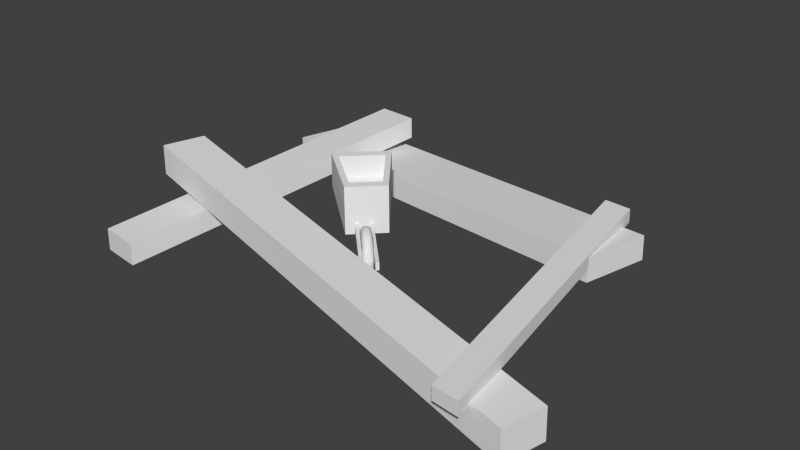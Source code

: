 # Source: UnderConstruction_Farm.blend  (saved by Blender 2.75.0; exported with 4.5.12 LTS)
import bpy
from mathutils import Matrix  # noqa: F401  (used for matrix-valued properties, if any)

bpy.ops.wm.read_factory_settings(use_empty=True)
scene = bpy.context.scene
scene.name = 'Scene'

# ---- collections
col_collection_1 = bpy.data.collections.new('Collection 1'); scene.collection.children.link(col_collection_1)

# ---- materials (node trees are filled in below, after node groups)
mat_supporttrolley3 = bpy.data.materials.new('SupportTrolley3')
mat_supporttrolley3.alpha_threshold = 0.0
mat_supporttrolley3.use_transparent_shadow = False
mat_supporttrolley3.roughness = 0.5
mat_wood4 = bpy.data.materials.new('Wood4')
mat_wood4.alpha_threshold = 0.0
mat_wood4.use_transparent_shadow = False
mat_wood4.roughness = 0.5
mat_trolley1 = bpy.data.materials.new('Trolley1')
mat_trolley1.alpha_threshold = 0.0
mat_trolley1.use_transparent_shadow = False
mat_trolley1.roughness = 0.5
mat_trolley2 = bpy.data.materials.new('Trolley2')
mat_trolley2.alpha_threshold = 0.0
mat_trolley2.use_transparent_shadow = False
mat_trolley2.roughness = 0.5
mat_supporttrolley4 = bpy.data.materials.new('SupportTrolley4')
mat_supporttrolley4.alpha_threshold = 0.0
mat_supporttrolley4.use_transparent_shadow = False
mat_supporttrolley4.roughness = 0.5
mat_supporttrolley1 = bpy.data.materials.new('SupportTrolley1')
mat_supporttrolley1.alpha_threshold = 0.0
mat_supporttrolley1.use_transparent_shadow = False
mat_supporttrolley1.roughness = 0.5
mat_supporttrolley2 = bpy.data.materials.new('SupportTrolley2')
mat_supporttrolley2.alpha_threshold = 0.0
mat_supporttrolley2.use_transparent_shadow = False
mat_supporttrolley2.roughness = 0.5
mat_wood3 = bpy.data.materials.new('Wood3')
mat_wood3.alpha_threshold = 0.0
mat_wood3.use_transparent_shadow = False
mat_wood3.roughness = 0.5
mat_wood2 = bpy.data.materials.new('Wood2')
mat_wood2.alpha_threshold = 0.0
mat_wood2.use_transparent_shadow = False
mat_wood2.roughness = 0.5
mat_wood1 = bpy.data.materials.new('Wood1')
mat_wood1.alpha_threshold = 0.0
mat_wood1.use_transparent_shadow = False
mat_wood1.roughness = 0.5
mat_wheel = bpy.data.materials.new('Wheel')
mat_wheel.alpha_threshold = 0.0
mat_wheel.use_transparent_shadow = False
mat_wheel.roughness = 0.5

# ---- material node trees

# ---- world
world_world = bpy.data.worlds.new('World'); scene.world = world_world
world_world.color = (0.05088, 0.05088, 0.05088)
world_world.use_sun_shadow = False
world_world.sun_shadow_jitter_overblur = 0.0
world_world.cycles.sampling_method = 'MANUAL'
world_world.cycles.sample_map_resolution = 256

# ---- meshes
me_cube_008 = bpy.data.meshes.new('Cube.008')
me_cube_008.from_pydata([(1.21, 0.1984, -0.3297), (1.203, 0.3407, -0.3373), (1.295, 0.1797, -0.7616), (1.287, 0.322, -0.7692), (-1.291, 0.03781, -0.8116), (-1.299, 0.1801, -0.8193), (-1.207, 0.0191, -1.243), (-1.214, 0.1614, -1.251), (-0.1015, 0.4912, 0.06909), (-0.4527, 0.5045, -0.207), (-0.4418, 0.3013, -0.1961), (-0.08636, 0.2104, 0.08421), (0.07171, 0.4912, -0.1041), (0.08682, 0.2104, -0.08896), (-0.1176, 0.4928, 0.01327), (-0.2045, 0.5045, -0.4553), (-0.197, 0.503, -0.3909), (0.01588, 0.4928, -0.1202), (-0.3883, 0.503, -0.1995), (-0.1935, 0.3013, -0.4444), (-0.1073, 0.3018, 0.02355), (-0.3812, 0.3719, -0.1925), (-0.1899, 0.3719, -0.3838), (0.02616, 0.3018, -0.1099), (-0.2055, 0.0142, -0.2506), (-0.2201, 0.2843, -0.2651), (-0.2291, 0.01167, -0.2741), (-0.2436, 0.2818, -0.2887), (-0.1977, 0.0142, -0.2583), (-0.2123, 0.2843, -0.2729), (-0.2213, 0.01167, -0.2819), (-0.2358, 0.2818, -0.2964), (-0.2794, 0.0142, -0.1767), (-0.2939, 0.2843, -0.1912), (-0.303, 0.01167, -0.2003), (-0.3175, 0.2818, -0.2148), (-0.2716, 0.0142, -0.1845), (-0.2861, 0.2843, -0.199), (-0.2952, 0.01167, -0.208), (-0.3097, 0.2818, -0.2226), (0.3149, 0.2172, 0.2914), (0.3124, 0.2634, 0.2889), (-0.3747, 0.2382, -0.3982), (-0.3772, 0.2844, -0.4006), (0.3293, 0.2172, 0.277), (0.3268, 0.2634, 0.2746), (-0.3604, 0.2382, -0.4125), (-0.3628, 0.2844, -0.415), (0.2556, 0.2172, 0.3507), (0.2531, 0.2634, 0.3483), (-0.4341, 0.2382, -0.3388), (-0.4365, 0.2844, -0.3413), (0.27, 0.2172, 0.3364), (0.2675, 0.2634, 0.3339), (-0.4197, 0.2382, -0.3532), (-0.4222, 0.2844, -0.3557), (1.216, 0.1844, 0.9602), (1.211, 0.2645, 0.9559), (0.9609, 0.2926, -0.9182), (0.9566, 0.3727, -0.9225), (1.388, 0.1955, 0.9935), (1.384, 0.2756, 0.9891), (1.133, 0.3037, -0.8849), (1.129, 0.3838, -0.8893), (-1.369, 0.2774, 0.2832), (-1.378, 0.4577, 0.2735), (-1.315, 0.2656, 0.009703), (-1.325, 0.4459, -2.942e-06), (1.585, 0.02178, 0.9588), (1.576, 0.2021, 0.9491), (1.639, 0.009933, 0.6853), (1.629, 0.1902, 0.6756), (-1.266, 0.01099, 0.8129), (-1.273, 0.1422, 0.8059), (-0.8937, 0.2397, -1.197), (-0.9008, 0.3709, -1.204), (-0.9878, 0.02885, 0.8666), (-0.9949, 0.1601, 0.8595), (-0.6154, 0.2575, -1.143), (-0.6225, 0.3888, -1.15), (0.1473, 0.04546, 0.1695), (0.1579, 0.04956, 0.1584), (0.1653, 0.06077, 0.1498), (0.1674, 0.07608, 0.1461), (0.1636, 0.09139, 0.1482), (0.1551, 0.1026, 0.1555), (0.144, 0.1067, 0.1662), (0.1334, 0.1026, 0.1773), (0.126, 0.09139, 0.1858), (0.1239, 0.07608, 0.1895), (0.1277, 0.06077, 0.1875), (0.1362, 0.04956, 0.1801), (0.1331, 0.04525, 0.1553), (0.1441, 0.04936, 0.1446), (0.1525, 0.06058, 0.1371), (0.156, 0.07591, 0.1348), (0.1537, 0.09125, 0.1383), (0.1462, 0.1025, 0.1466), (0.1355, 0.1066, 0.1577), (0.1245, 0.1025, 0.1684), (0.1161, 0.09125, 0.1759), (0.1126, 0.07591, 0.1782), (0.1149, 0.06058, 0.1747), (0.1224, 0.04936, 0.1663), (0.119, 0.04766, 0.1412), (0.1304, 0.0517, 0.1309), (0.1398, 0.06275, 0.1244), (0.1447, 0.07784, 0.1235), (0.1438, 0.09293, 0.1284), (0.1373, 0.104, 0.1378), (0.127, 0.108, 0.1492), (0.1156, 0.104, 0.1595), (0.1062, 0.09293, 0.166), (0.1013, 0.07784, 0.1669), (0.1022, 0.06275, 0.162), (0.1087, 0.0517, 0.1526), (0.1052, 0.05265, 0.1274), (0.117, 0.05656, 0.1175), (0.1274, 0.06725, 0.112), (0.1337, 0.08184, 0.1125), (0.1342, 0.09643, 0.1188), (0.1287, 0.1071, 0.1292), (0.1188, 0.111, 0.1409), (0.107, 0.1071, 0.1509), (0.09658, 0.09643, 0.1564), (0.09029, 0.08184, 0.1559), (0.08982, 0.06725, 0.1496), (0.09529, 0.05656, 0.1392), (0.09206, 0.06014, 0.1142), (0.1042, 0.06385, 0.1046), (0.1156, 0.07399, 0.1001), (0.1232, 0.08783, 0.1019), (0.125, 0.1017, 0.1095), (0.1205, 0.1118, 0.1209), (0.1109, 0.1155, 0.133), (0.09875, 0.1118, 0.1426), (0.08736, 0.1017, 0.1471), (0.07975, 0.08783, 0.1454), (0.07796, 0.07399, 0.1377), (0.08246, 0.06385, 0.1264), (0.07969, 0.07, 0.1019), (0.09214, 0.07345, 0.0926), (0.1044, 0.08286, 0.089), (0.1133, 0.09572, 0.09202), (0.1163, 0.1086, 0.1009), (0.1127, 0.118, 0.1132), (0.1034, 0.1214, 0.1256), (0.09099, 0.118, 0.1349), (0.07869, 0.1086, 0.1385), (0.06985, 0.09572, 0.1355), (0.06682, 0.08286, 0.1266), (0.07042, 0.07345, 0.1143), (0.06833, 0.08206, 0.0905), (0.08108, 0.08519, 0.08154), (0.09421, 0.09371, 0.07877), (0.1042, 0.1054, 0.08294), (0.1084, 0.117, 0.09292), (0.1056, 0.1255, 0.106), (0.09662, 0.1287, 0.1188), (0.08387, 0.1255, 0.1278), (0.07074, 0.117, 0.1305), (0.06076, 0.1054, 0.1264), (0.0566, 0.09371, 0.1164), (0.05936, 0.08519, 0.1033), (0.05818, 0.09612, 0.08036), (0.07121, 0.09886, 0.07167), (0.08507, 0.1064, 0.06964), (0.09607, 0.1166, 0.07482), (0.1013, 0.1269, 0.08582), (0.09922, 0.1344, 0.09968), (0.09053, 0.1371, 0.1127), (0.07751, 0.1344, 0.1214), (0.06364, 0.1269, 0.1234), (0.05264, 0.1166, 0.1182), (0.04746, 0.1064, 0.1073), (0.04949, 0.09886, 0.09338), (0.04941, 0.1119, 0.07159), (0.06267, 0.1142, 0.06314), (0.07719, 0.1206, 0.06175), (0.08906, 0.1293, 0.06781), (0.09512, 0.1379, 0.07968), (0.09373, 0.1443, 0.09419), (0.08527, 0.1466, 0.1074), (0.07201, 0.1443, 0.1159), (0.0575, 0.1379, 0.1173), (0.04563, 0.1293, 0.1112), (0.03957, 0.1206, 0.09936), (0.04096, 0.1142, 0.08485), (0.04218, 0.1292, 0.06436), (0.05564, 0.1311, 0.0561), (0.07068, 0.1361, 0.05524), (0.08328, 0.1431, 0.06202), (0.09005, 0.15, 0.07462), (0.0892, 0.1551, 0.08966), (0.08094, 0.157, 0.1031), (0.06748, 0.1551, 0.1114), (0.05244, 0.15, 0.1122), (0.03984, 0.1431, 0.1055), (0.03306, 0.1361, 0.09285), (0.03392, 0.1311, 0.07782), (0.03661, 0.1477, 0.05879), (0.05021, 0.1491, 0.05068), (0.06566, 0.1528, 0.05023), (0.07882, 0.1579, 0.05756), (0.08615, 0.163, 0.07072), (0.0857, 0.1667, 0.08616), (0.07759, 0.168, 0.09977), (0.06399, 0.1667, 0.1079), (0.04854, 0.163, 0.1083), (0.03538, 0.1579, 0.101), (0.02805, 0.1528, 0.08784), (0.0285, 0.1491, 0.07239), (0.03279, 0.167, 0.05497), (0.04649, 0.1679, 0.04696), (0.06222, 0.1702, 0.04679), (0.07576, 0.1733, 0.05451), (0.08348, 0.1765, 0.06804), (0.08331, 0.1788, 0.08377), (0.0753, 0.1797, 0.09747), (0.06159, 0.1788, 0.1055), (0.04586, 0.1765, 0.1057), (0.03233, 0.1733, 0.09794), (0.02461, 0.1702, 0.0844), (0.02478, 0.1679, 0.06867), (0.03079, 0.1869, 0.05297), (0.04454, 0.1872, 0.04501), (0.06042, 0.1881, 0.04499), (0.07416, 0.1893, 0.0529), (0.08208, 0.1904, 0.06664), (0.08205, 0.1913, 0.08252), (0.0741, 0.1916, 0.09627), (0.06034, 0.1913, 0.1042), (0.04446, 0.1904, 0.1043), (0.03072, 0.1893, 0.09633), (0.02281, 0.1881, 0.0826), (0.02283, 0.1872, 0.06672), (0.03064, 0.207, 0.05282), (0.0444, 0.2068, 0.04486), (0.06029, 0.2062, 0.04485), (0.07404, 0.2053, 0.05279), (0.08197, 0.2045, 0.06654), (0.08196, 0.2039, 0.08242), (0.07401, 0.2036, 0.09618), (0.06024, 0.2039, 0.1041), (0.04436, 0.2045, 0.1041), (0.03061, 0.2053, 0.09622), (0.02267, 0.2062, 0.08246), (0.02268, 0.2068, 0.06658), (0.03234, 0.2269, 0.05452), (0.04606, 0.2262, 0.04652), (0.06182, 0.2241, 0.04639), (0.0754, 0.2213, 0.05415), (0.08317, 0.2184, 0.06773), (0.08303, 0.2164, 0.08349), (0.07503, 0.2156, 0.09721), (0.06131, 0.2164, 0.1052), (0.04555, 0.2184, 0.1053), (0.03197, 0.2213, 0.09758), (0.02421, 0.2241, 0.084), (0.02434, 0.2262, 0.06824), (0.03587, 0.2464, 0.05805), (0.0495, 0.2451, 0.04996), (0.065, 0.2416, 0.04957), (0.07823, 0.2368, 0.05697), (0.08564, 0.2321, 0.0702), (0.08524, 0.2286, 0.0857), (0.07715, 0.2273, 0.09933), (0.06353, 0.2286, 0.1074), (0.04802, 0.2321, 0.1078), (0.0348, 0.2368, 0.1004), (0.02739, 0.2416, 0.08718), (0.02778, 0.2451, 0.07168), (0.04117, 0.265, 0.06335), (0.05465, 0.2633, 0.05512), (0.06977, 0.2584, 0.05433), (0.08247, 0.2517, 0.06121), (0.08935, 0.2451, 0.07391), (0.08856, 0.2402, 0.08902), (0.08033, 0.2385, 0.1025), (0.06685, 0.2402, 0.1107), (0.05173, 0.2451, 0.1115), (0.03903, 0.2517, 0.1046), (0.03215, 0.2584, 0.09194), (0.03294, 0.2633, 0.07683), (0.04814, 0.2825, 0.07032), (0.06144, 0.2803, 0.0619), (0.07604, 0.2741, 0.06061), (0.08804, 0.2657, 0.06679), (0.09423, 0.2574, 0.07879), (0.09293, 0.2512, 0.09339), (0.08451, 0.249, 0.1067), (0.07122, 0.2512, 0.1151), (0.05661, 0.2574, 0.1164), (0.04461, 0.2657, 0.1102), (0.03843, 0.2741, 0.09822), (0.03972, 0.2803, 0.08362), (0.05667, 0.2986, 0.07885), (0.06974, 0.2959, 0.0702), (0.08372, 0.2886, 0.06828), (0.09487, 0.2786, 0.07361), (0.1002, 0.2686, 0.08476), (0.09828, 0.2613, 0.09874), (0.08963, 0.2586, 0.1118), (0.07656, 0.2613, 0.1205), (0.06258, 0.2686, 0.1224), (0.05143, 0.2786, 0.117), (0.0461, 0.2886, 0.1059), (0.04802, 0.2959, 0.09191), (0.06661, 0.313, 0.08879), (0.07941, 0.3099, 0.07987), (0.09266, 0.3015, 0.07723), (0.1028, 0.2901, 0.08156), (0.1072, 0.2786, 0.09172), (0.1045, 0.2703, 0.105), (0.09559, 0.2672, 0.1178), (0.08279, 0.2703, 0.1267), (0.06954, 0.2786, 0.1293), (0.05938, 0.2901, 0.125), (0.05505, 0.3015, 0.1148), (0.05769, 0.3099, 0.1016), (0.07779, 0.3254, 0.09996), (0.09029, 0.322, 0.09075), (0.1027, 0.3127, 0.08728), (0.1118, 0.3, 0.0905), (0.115, 0.2873, 0.09954), (0.1115, 0.278, 0.112), (0.1023, 0.2746, 0.1245), (0.0898, 0.278, 0.1337), (0.07736, 0.2873, 0.1372), (0.06833, 0.3, 0.1339), (0.06511, 0.3127, 0.1249), (0.06857, 0.322, 0.1125), (0.09001, 0.3356, 0.1122), (0.1022, 0.3319, 0.1026), (0.1137, 0.3219, 0.09829), (0.1215, 0.3082, 0.1003), (0.1235, 0.2945, 0.1081), (0.1192, 0.2844, 0.1196), (0.1096, 0.2808, 0.1318), (0.09746, 0.2844, 0.1414), (0.08592, 0.2945, 0.1457), (0.07811, 0.3082, 0.1437), (0.07611, 0.3219, 0.1359), (0.08047, 0.3319, 0.1244), (0.1031, 0.3435, 0.1253), (0.1149, 0.3396, 0.1154), (0.1255, 0.329, 0.11), (0.132, 0.3145, 0.1107), (0.1327, 0.3, 0.1172), (0.1274, 0.2894, 0.1278), (0.1175, 0.2855, 0.1396), (0.1056, 0.2894, 0.1495), (0.09507, 0.3, 0.1549), (0.08856, 0.3145, 0.1542), (0.08787, 0.329, 0.1477), (0.09318, 0.3396, 0.1371), (0.1168, 0.3489, 0.1389), (0.1282, 0.3448, 0.1287), (0.1378, 0.3338, 0.1224), (0.1429, 0.3188, 0.1217), (0.1423, 0.3038, 0.1268), (0.1359, 0.2928, 0.1364), (0.1257, 0.2887, 0.1479), (0.1142, 0.2928, 0.1581), (0.1046, 0.3038, 0.1644), (0.0995, 0.3188, 0.1651), (0.1002, 0.3338, 0.16), (0.1065, 0.3448, 0.1504), (0.1308, 0.3517, 0.153), (0.1419, 0.3476, 0.1424), (0.1505, 0.3364, 0.135), (0.1542, 0.3211, 0.1329), (0.1521, 0.3058, 0.1367), (0.1448, 0.2945, 0.1452), (0.1341, 0.2904, 0.1563), (0.123, 0.2945, 0.1669), (0.1145, 0.3058, 0.1743), (0.1108, 0.3211, 0.1764), (0.1128, 0.3364, 0.1726), (0.1202, 0.3476, 0.1641), (0.145, 0.3519, 0.1672), (0.1557, 0.3478, 0.1562), (0.1632, 0.3366, 0.1478), (0.1655, 0.3212, 0.1443), (0.162, 0.3059, 0.1466), (0.1537, 0.2947, 0.1541), (0.1426, 0.2906, 0.1648), (0.1319, 0.2947, 0.1758), (0.1244, 0.3059, 0.1842), (0.1221, 0.3212, 0.1877), (0.1256, 0.3366, 0.1854), (0.134, 0.3478, 0.1779), (0.1591, 0.3495, 0.1813), (0.1694, 0.3454, 0.1699), (0.1759, 0.3344, 0.1605), (0.1768, 0.3193, 0.1556), (0.1719, 0.3042, 0.1565), (0.1625, 0.2932, 0.163), (0.1511, 0.2891, 0.1733), (0.1408, 0.2932, 0.1847), (0.1343, 0.3042, 0.1941), (0.1334, 0.3193, 0.199), (0.1383, 0.3344, 0.1981), (0.1477, 0.3454, 0.1916), (0.1729, 0.3445, 0.1951), (0.1828, 0.3406, 0.1833), (0.1883, 0.3299, 0.1729), (0.1878, 0.3153, 0.1666), (0.1815, 0.3007, 0.1661), (0.1711, 0.29, 0.1716), (0.1594, 0.2861, 0.1815), (0.1494, 0.29, 0.1933), (0.1439, 0.3007, 0.2037), (0.1444, 0.3153, 0.21), (0.1507, 0.3299, 0.2105), (0.1611, 0.3406, 0.205), (0.1861, 0.337, 0.2082), (0.1957, 0.3333, 0.1961), (0.2002, 0.3232, 0.1847), (0.1984, 0.3093, 0.1771), (0.1908, 0.2955, 0.1753), (0.1794, 0.2853, 0.1798), (0.1673, 0.2816, 0.1894), (0.1577, 0.2853, 0.2016), (0.1532, 0.2955, 0.2129), (0.1549, 0.3093, 0.2205), (0.1626, 0.3232, 0.2223), (0.1739, 0.3333, 0.2178), (0.1984, 0.3271, 0.2206), (0.2077, 0.3237, 0.2082), (0.2113, 0.3143, 0.1959), (0.2083, 0.3014, 0.187), (0.1994, 0.2886, 0.184), (0.1871, 0.2792, 0.1876), (0.1747, 0.2757, 0.1969), (0.1654, 0.2792, 0.2093), (0.1618, 0.2886, 0.2216), (0.1648, 0.3014, 0.2304), (0.1737, 0.3143, 0.2335), (0.186, 0.3237, 0.2299), (0.2098, 0.3151, 0.232), (0.2188, 0.312, 0.2192), (0.2215, 0.3034, 0.2061), (0.2174, 0.2918, 0.1961), (0.2074, 0.2801, 0.1919), (0.1943, 0.2716, 0.1947), (0.1815, 0.2685, 0.2037), (0.1725, 0.2716, 0.2164), (0.1698, 0.2801, 0.2296), (0.1739, 0.2918, 0.2395), (0.1839, 0.3034, 0.2437), (0.197, 0.312, 0.2409), (0.2199, 0.301, 0.2421), (0.2286, 0.2983, 0.2291), (0.2307, 0.2908, 0.2152), (0.2255, 0.2805, 0.2042), (0.2145, 0.2703, 0.199), (0.2006, 0.2628, 0.2011), (0.1876, 0.2601, 0.2098), (0.1789, 0.2628, 0.2228), (0.1769, 0.2703, 0.2367), (0.1821, 0.2805, 0.2477), (0.1931, 0.2908, 0.2528), (0.2069, 0.2983, 0.2508), (0.2287, 0.2852, 0.2509), (0.2372, 0.2829, 0.2376), (0.2386, 0.2766, 0.2231), (0.2325, 0.2679, 0.2112), (0.2206, 0.2592, 0.2052), (0.2061, 0.2529, 0.2066), (0.1929, 0.2506, 0.215), (0.1844, 0.2529, 0.2283), (0.183, 0.2592, 0.2428), (0.1891, 0.2679, 0.2547), (0.2009, 0.2766, 0.2607), (0.2155, 0.2829, 0.2593), (0.2359, 0.2679, 0.2581), (0.2442, 0.2661, 0.2447), (0.2451, 0.261, 0.2296), (0.2383, 0.2541, 0.217), (0.2257, 0.2471, 0.2102), (0.2106, 0.2421, 0.2111), (0.1972, 0.2402, 0.2194), (0.1889, 0.2421, 0.2328), (0.1881, 0.2471, 0.2479), (0.1949, 0.2541, 0.2605), (0.2075, 0.261, 0.2672), (0.2225, 0.2661, 0.2664), (0.2415, 0.2495, 0.2637), (0.2496, 0.2481, 0.2501), (0.2501, 0.2444, 0.2346), (0.2427, 0.2393, 0.2215), (0.2296, 0.2342, 0.2141), (0.2141, 0.2305, 0.2146), (0.2005, 0.2291, 0.2227), (0.1924, 0.2305, 0.2363), (0.192, 0.2342, 0.2518), (0.1993, 0.2393, 0.2649), (0.2125, 0.2444, 0.2722), (0.2279, 0.2481, 0.2718), (0.2453, 0.2301, 0.2675), (0.2533, 0.2293, 0.2538), (0.2535, 0.227, 0.2381), (0.2458, 0.2238, 0.2245), (0.2323, 0.2207, 0.2168), (0.2165, 0.2183, 0.217), (0.2028, 0.2175, 0.225), (0.1948, 0.2183, 0.2387), (0.1946, 0.2207, 0.2544), (0.2024, 0.2238, 0.268), (0.2159, 0.227, 0.2757), (0.2316, 0.2293, 0.2755), (0.2473, 0.2102, 0.2695), (0.2553, 0.2099, 0.2557), (0.2553, 0.2091, 0.2399), (0.2474, 0.2079, 0.2261), (0.2337, 0.2067, 0.2182), (0.2178, 0.2059, 0.2182), (0.204, 0.2056, 0.2262), (0.1961, 0.2059, 0.24), (0.1961, 0.2067, 0.2558), (0.204, 0.2079, 0.2696), (0.2177, 0.2091, 0.2775), (0.2336, 0.2099, 0.2775), (0.2475, 0.1901, 0.2697), (0.2554, 0.1904, 0.2559), (0.2555, 0.191, 0.24), (0.2475, 0.1918, 0.2263), (0.2338, 0.1927, 0.2183), (0.2179, 0.1933, 0.2183), (0.2041, 0.1935, 0.2263), (0.1962, 0.1933, 0.2401), (0.1962, 0.1927, 0.2559), (0.2041, 0.1918, 0.2697), (0.2178, 0.191, 0.2776), (0.2337, 0.1904, 0.2776), (0.2458, 0.1702, 0.268), (0.2538, 0.171, 0.2542), (0.2539, 0.173, 0.2385), (0.2462, 0.1759, 0.2249), (0.2326, 0.1787, 0.2171), (0.2168, 0.1808, 0.2173), (0.2031, 0.1816, 0.2253), (0.1951, 0.1808, 0.239), (0.195, 0.1787, 0.2547), (0.2027, 0.1759, 0.2683), (0.2163, 0.173, 0.2761), (0.2321, 0.171, 0.2759), (0.2423, 0.1507, 0.2644), (0.2503, 0.152, 0.2508), (0.2507, 0.1555, 0.2353), (0.2433, 0.1603, 0.2221), (0.2301, 0.1651, 0.2147), (0.2146, 0.1686, 0.2151), (0.201, 0.1699, 0.2231), (0.1929, 0.1686, 0.2368), (0.1925, 0.1651, 0.2523), (0.1999, 0.1603, 0.2655), (0.2131, 0.1555, 0.2729), (0.2286, 0.152, 0.2725), (0.237, 0.1321, 0.2591), (0.2452, 0.1339, 0.2456), (0.246, 0.1388, 0.2305), (0.2391, 0.1454, 0.2178), (0.2264, 0.1521, 0.211), (0.2113, 0.1569, 0.2117), (0.1978, 0.1587, 0.22), (0.1896, 0.1569, 0.2334), (0.1888, 0.1521, 0.2486), (0.1957, 0.1454, 0.2613), (0.2084, 0.1388, 0.2681), (0.2235, 0.1339, 0.2674), (0.23, 0.1146, 0.2521), (0.2384, 0.1169, 0.2389), (0.2397, 0.123, 0.2243), (0.2335, 0.1314, 0.2123), (0.2215, 0.1398, 0.2061), (0.2069, 0.1459, 0.2074), (0.1936, 0.1482, 0.2158), (0.1852, 0.1459, 0.2291), (0.1839, 0.1398, 0.2437), (0.1901, 0.1314, 0.2557), (0.2021, 0.123, 0.2619), (0.2167, 0.1169, 0.2606), (0.2215, 0.09855, 0.2436), (0.2301, 0.1012, 0.2306), (0.232, 0.1086, 0.2166), (0.2267, 0.1186, 0.2054), (0.2155, 0.1286, 0.2001), (0.2016, 0.1359, 0.202), (0.1885, 0.1386, 0.2107), (0.1798, 0.1359, 0.2237), (0.1779, 0.1286, 0.2377), (0.1833, 0.1186, 0.2489), (0.1944, 0.1086, 0.2542), (0.2084, 0.1012, 0.2523), (0.2115, 0.0842, 0.2337), (0.2204, 0.08726, 0.2209), (0.2231, 0.09563, 0.2076), (0.2187, 0.1071, 0.1975), (0.2086, 0.1185, 0.1931), (0.1953, 0.1269, 0.1958), (0.1825, 0.1299, 0.2047), (0.1736, 0.1269, 0.2175), (0.171, 0.1185, 0.2308), (0.1753, 0.1071, 0.2409), (0.1855, 0.09563, 0.2452), (0.1987, 0.08726, 0.2426), (0.2003, 0.0718, 0.2225), (0.2096, 0.0752, 0.21), (0.213, 0.08448, 0.1976), (0.2098, 0.09716, 0.1885), (0.2008, 0.1098, 0.1853), (0.1883, 0.1191, 0.1888), (0.1758, 0.1225, 0.198), (0.1666, 0.1191, 0.2105), (0.1632, 0.1098, 0.2229), (0.1664, 0.09716, 0.232), (0.1754, 0.08448, 0.2352), (0.1878, 0.0752, 0.2317), (0.1881, 0.06158, 0.2103), (0.1977, 0.06525, 0.1981), (0.202, 0.07528, 0.1866), (0.2, 0.08898, 0.1788), (0.1922, 0.1027, 0.1768), (0.1807, 0.1127, 0.1811), (0.1685, 0.1164, 0.1907), (0.159, 0.1127, 0.2028), (0.1546, 0.1027, 0.2144), (0.1566, 0.08898, 0.2222), (0.1644, 0.07528, 0.2242), (0.1759, 0.06525, 0.2198), (0.1751, 0.05369, 0.1972), (0.1849, 0.05758, 0.1854), (0.1903, 0.06818, 0.1748), (0.1896, 0.08267, 0.1683), (0.1831, 0.09716, 0.1676), (0.1725, 0.1078, 0.1729), (0.1607, 0.1116, 0.1828), (0.1508, 0.1078, 0.1946), (0.1454, 0.09716, 0.2052), (0.1461, 0.08267, 0.2117), (0.1526, 0.06818, 0.2124), (0.1632, 0.05758, 0.2071), (0.1614, 0.04829, 0.1835), (0.1716, 0.05232, 0.1721), (0.1779, 0.06332, 0.1625), (0.1786, 0.07835, 0.1574), (0.1735, 0.09338, 0.158), (0.1639, 0.1044, 0.1644), (0.1524, 0.1084, 0.1746), (0.1422, 0.1044, 0.1861), (0.1359, 0.09338, 0.1957), (0.1352, 0.07835, 0.2008), (0.1403, 0.06332, 0.2001), (0.1499, 0.05232, 0.1938)], [], [(1, 0, 2, 3), (3, 2, 6, 7), (7, 6, 4, 5), (5, 4, 0, 1), (0, 4, 6, 2), (5, 1, 3, 7), (8, 9, 10, 11), (12, 8, 11, 13), (14, 8, 12, 15, 16, 17), (14, 18, 16, 15, 9, 8), (9, 15, 19, 10), (11, 10, 19, 13), (15, 12, 13, 19), (18, 14, 20, 21), (16, 18, 21, 22), (20, 23, 22, 21), (14, 17, 23, 20), (17, 16, 22, 23), (25, 27, 26, 24), (27, 31, 30, 26), (31, 29, 28, 30), (29, 25, 24, 28), (24, 26, 30, 28), (29, 31, 27, 25), (33, 35, 34, 32), (35, 39, 38, 34), (39, 37, 36, 38), (37, 33, 32, 36), (32, 34, 38, 36), (37, 39, 35, 33), (41, 43, 42, 40), (43, 47, 46, 42), (47, 45, 44, 46), (45, 41, 40, 44), (40, 42, 46, 44), (45, 47, 43, 41), (49, 51, 50, 48), (51, 55, 54, 50), (55, 53, 52, 54), (53, 49, 48, 52), (48, 50, 54, 52), (53, 55, 51, 49), (57, 59, 58, 56), (59, 63, 62, 58), (63, 61, 60, 62), (61, 57, 56, 60), (56, 58, 62, 60), (61, 63, 59, 57), (65, 67, 66, 64), (67, 71, 70, 66), (71, 69, 68, 70), (69, 65, 64, 68), (64, 66, 70, 68), (69, 71, 67, 65), (73, 75, 74, 72), (75, 79, 78, 74), (79, 77, 76, 78), (77, 73, 72, 76), (72, 74, 78, 76), (77, 79, 75, 73), (80, 92, 93, 81), (81, 93, 94, 82), (82, 94, 95, 83), (83, 95, 96, 84), (84, 96, 97, 85), (85, 97, 98, 86), (86, 98, 99, 87), (87, 99, 100, 88), (88, 100, 101, 89), (89, 101, 102, 90), (90, 102, 103, 91), (80, 91, 103, 92), (92, 104, 105, 93), (93, 105, 106, 94), (94, 106, 107, 95), (95, 107, 108, 96), (96, 108, 109, 97), (97, 109, 110, 98), (98, 110, 111, 99), (99, 111, 112, 100), (100, 112, 113, 101), (101, 113, 114, 102), (102, 114, 115, 103), (103, 115, 104, 92), (104, 116, 117, 105), (105, 117, 118, 106), (106, 118, 119, 107), (107, 119, 120, 108), (108, 120, 121, 109), (109, 121, 122, 110), (110, 122, 123, 111), (111, 123, 124, 112), (112, 124, 125, 113), (113, 125, 126, 114), (114, 126, 127, 115), (115, 127, 116, 104), (116, 128, 129, 117), (117, 129, 130, 118), (118, 130, 131, 119), (119, 131, 132, 120), (120, 132, 133, 121), (121, 133, 134, 122), (122, 134, 135, 123), (123, 135, 136, 124), (124, 136, 137, 125), (125, 137, 138, 126), (126, 138, 139, 127), (127, 139, 128, 116), (128, 140, 141, 129), (129, 141, 142, 130), (130, 142, 143, 131), (131, 143, 144, 132), (132, 144, 145, 133), (133, 145, 146, 134), (134, 146, 147, 135), (135, 147, 148, 136), (136, 148, 149, 137), (137, 149, 150, 138), (138, 150, 151, 139), (139, 151, 140, 128), (140, 152, 153, 141), (141, 153, 154, 142), (142, 154, 155, 143), (143, 155, 156, 144), (144, 156, 157, 145), (145, 157, 158, 146), (146, 158, 159, 147), (147, 159, 160, 148), (148, 160, 161, 149), (149, 161, 162, 150), (150, 162, 163, 151), (151, 163, 152, 140), (152, 164, 165, 153), (153, 165, 166, 154), (154, 166, 167, 155), (155, 167, 168, 156), (156, 168, 169, 157), (157, 169, 170, 158), (158, 170, 171, 159), (159, 171, 172, 160), (160, 172, 173, 161), (161, 173, 174, 162), (162, 174, 175, 163), (163, 175, 164, 152), (164, 176, 177, 165), (165, 177, 178, 166), (166, 178, 179, 167), (167, 179, 180, 168), (168, 180, 181, 169), (169, 181, 182, 170), (170, 182, 183, 171), (171, 183, 184, 172), (172, 184, 185, 173), (173, 185, 186, 174), (174, 186, 187, 175), (175, 187, 176, 164), (176, 188, 189, 177), (177, 189, 190, 178), (178, 190, 191, 179), (179, 191, 192, 180), (180, 192, 193, 181), (181, 193, 194, 182), (182, 194, 195, 183), (183, 195, 196, 184), (184, 196, 197, 185), (185, 197, 198, 186), (186, 198, 199, 187), (187, 199, 188, 176), (188, 200, 201, 189), (189, 201, 202, 190), (190, 202, 203, 191), (191, 203, 204, 192), (192, 204, 205, 193), (193, 205, 206, 194), (194, 206, 207, 195), (195, 207, 208, 196), (196, 208, 209, 197), (197, 209, 210, 198), (198, 210, 211, 199), (199, 211, 200, 188), (200, 212, 213, 201), (201, 213, 214, 202), (202, 214, 215, 203), (203, 215, 216, 204), (204, 216, 217, 205), (205, 217, 218, 206), (206, 218, 219, 207), (207, 219, 220, 208), (208, 220, 221, 209), (209, 221, 222, 210), (210, 222, 223, 211), (211, 223, 212, 200), (212, 224, 225, 213), (213, 225, 226, 214), (214, 226, 227, 215), (215, 227, 228, 216), (216, 228, 229, 217), (217, 229, 230, 218), (218, 230, 231, 219), (219, 231, 232, 220), (220, 232, 233, 221), (221, 233, 234, 222), (222, 234, 235, 223), (223, 235, 224, 212), (224, 236, 237, 225), (225, 237, 238, 226), (226, 238, 239, 227), (227, 239, 240, 228), (228, 240, 241, 229), (229, 241, 242, 230), (230, 242, 243, 231), (231, 243, 244, 232), (232, 244, 245, 233), (233, 245, 246, 234), (234, 246, 247, 235), (235, 247, 236, 224), (236, 248, 249, 237), (237, 249, 250, 238), (238, 250, 251, 239), (239, 251, 252, 240), (240, 252, 253, 241), (241, 253, 254, 242), (242, 254, 255, 243), (243, 255, 256, 244), (244, 256, 257, 245), (245, 257, 258, 246), (246, 258, 259, 247), (247, 259, 248, 236), (248, 260, 261, 249), (249, 261, 262, 250), (250, 262, 263, 251), (251, 263, 264, 252), (252, 264, 265, 253), (253, 265, 266, 254), (254, 266, 267, 255), (255, 267, 268, 256), (256, 268, 269, 257), (257, 269, 270, 258), (258, 270, 271, 259), (259, 271, 260, 248), (260, 272, 273, 261), (261, 273, 274, 262), (262, 274, 275, 263), (263, 275, 276, 264), (264, 276, 277, 265), (265, 277, 278, 266), (266, 278, 279, 267), (267, 279, 280, 268), (268, 280, 281, 269), (269, 281, 282, 270), (270, 282, 283, 271), (271, 283, 272, 260), (272, 284, 285, 273), (273, 285, 286, 274), (274, 286, 287, 275), (275, 287, 288, 276), (276, 288, 289, 277), (277, 289, 290, 278), (278, 290, 291, 279), (279, 291, 292, 280), (280, 292, 293, 281), (281, 293, 294, 282), (282, 294, 295, 283), (283, 295, 284, 272), (284, 296, 297, 285), (285, 297, 298, 286), (286, 298, 299, 287), (287, 299, 300, 288), (288, 300, 301, 289), (289, 301, 302, 290), (290, 302, 303, 291), (291, 303, 304, 292), (292, 304, 305, 293), (293, 305, 306, 294), (294, 306, 307, 295), (295, 307, 296, 284), (296, 308, 309, 297), (297, 309, 310, 298), (298, 310, 311, 299), (299, 311, 312, 300), (300, 312, 313, 301), (301, 313, 314, 302), (302, 314, 315, 303), (303, 315, 316, 304), (304, 316, 317, 305), (305, 317, 318, 306), (306, 318, 319, 307), (307, 319, 308, 296), (308, 320, 321, 309), (309, 321, 322, 310), (310, 322, 323, 311), (311, 323, 324, 312), (312, 324, 325, 313), (313, 325, 326, 314), (314, 326, 327, 315), (315, 327, 328, 316), (316, 328, 329, 317), (317, 329, 330, 318), (318, 330, 331, 319), (319, 331, 320, 308), (320, 332, 333, 321), (321, 333, 334, 322), (322, 334, 335, 323), (323, 335, 336, 324), (324, 336, 337, 325), (325, 337, 338, 326), (326, 338, 339, 327), (327, 339, 340, 328), (328, 340, 341, 329), (329, 341, 342, 330), (330, 342, 343, 331), (331, 343, 332, 320), (332, 344, 345, 333), (333, 345, 346, 334), (334, 346, 347, 335), (335, 347, 348, 336), (336, 348, 349, 337), (337, 349, 350, 338), (338, 350, 351, 339), (339, 351, 352, 340), (340, 352, 353, 341), (341, 353, 354, 342), (342, 354, 355, 343), (343, 355, 344, 332), (344, 356, 357, 345), (345, 357, 358, 346), (346, 358, 359, 347), (347, 359, 360, 348), (348, 360, 361, 349), (349, 361, 362, 350), (350, 362, 363, 351), (351, 363, 364, 352), (352, 364, 365, 353), (353, 365, 366, 354), (354, 366, 367, 355), (355, 367, 356, 344), (356, 368, 369, 357), (357, 369, 370, 358), (358, 370, 371, 359), (359, 371, 372, 360), (360, 372, 373, 361), (361, 373, 374, 362), (362, 374, 375, 363), (363, 375, 376, 364), (364, 376, 377, 365), (365, 377, 378, 366), (366, 378, 379, 367), (367, 379, 368, 356), (368, 380, 381, 369), (369, 381, 382, 370), (370, 382, 383, 371), (371, 383, 384, 372), (372, 384, 385, 373), (373, 385, 386, 374), (374, 386, 387, 375), (375, 387, 388, 376), (376, 388, 389, 377), (377, 389, 390, 378), (378, 390, 391, 379), (379, 391, 380, 368), (380, 392, 393, 381), (381, 393, 394, 382), (382, 394, 395, 383), (383, 395, 396, 384), (384, 396, 397, 385), (385, 397, 398, 386), (386, 398, 399, 387), (387, 399, 400, 388), (388, 400, 401, 389), (389, 401, 402, 390), (390, 402, 403, 391), (391, 403, 392, 380), (392, 404, 405, 393), (393, 405, 406, 394), (394, 406, 407, 395), (395, 407, 408, 396), (396, 408, 409, 397), (397, 409, 410, 398), (398, 410, 411, 399), (399, 411, 412, 400), (400, 412, 413, 401), (401, 413, 414, 402), (402, 414, 415, 403), (403, 415, 404, 392), (404, 416, 417, 405), (405, 417, 418, 406), (406, 418, 419, 407), (407, 419, 420, 408), (408, 420, 421, 409), (409, 421, 422, 410), (410, 422, 423, 411), (411, 423, 424, 412), (412, 424, 425, 413), (413, 425, 426, 414), (414, 426, 427, 415), (415, 427, 416, 404), (416, 428, 429, 417), (417, 429, 430, 418), (418, 430, 431, 419), (419, 431, 432, 420), (420, 432, 433, 421), (421, 433, 434, 422), (422, 434, 435, 423), (423, 435, 436, 424), (424, 436, 437, 425), (425, 437, 438, 426), (426, 438, 439, 427), (427, 439, 428, 416), (428, 440, 441, 429), (429, 441, 442, 430), (430, 442, 443, 431), (431, 443, 444, 432), (432, 444, 445, 433), (433, 445, 446, 434), (434, 446, 447, 435), (435, 447, 448, 436), (436, 448, 449, 437), (437, 449, 450, 438), (438, 450, 451, 439), (439, 451, 440, 428), (440, 452, 453, 441), (441, 453, 454, 442), (442, 454, 455, 443), (443, 455, 456, 444), (444, 456, 457, 445), (445, 457, 458, 446), (446, 458, 459, 447), (447, 459, 460, 448), (448, 460, 461, 449), (449, 461, 462, 450), (450, 462, 463, 451), (451, 463, 452, 440), (452, 464, 465, 453), (453, 465, 466, 454), (454, 466, 467, 455), (455, 467, 468, 456), (456, 468, 469, 457), (457, 469, 470, 458), (458, 470, 471, 459), (459, 471, 472, 460), (460, 472, 473, 461), (461, 473, 474, 462), (462, 474, 475, 463), (463, 475, 464, 452), (464, 476, 477, 465), (465, 477, 478, 466), (466, 478, 479, 467), (467, 479, 480, 468), (468, 480, 481, 469), (469, 481, 482, 470), (470, 482, 483, 471), (471, 483, 484, 472), (472, 484, 485, 473), (473, 485, 486, 474), (474, 486, 487, 475), (475, 487, 476, 464), (476, 488, 489, 477), (477, 489, 490, 478), (478, 490, 491, 479), (479, 491, 492, 480), (480, 492, 493, 481), (481, 493, 494, 482), (482, 494, 495, 483), (483, 495, 496, 484), (484, 496, 497, 485), (485, 497, 498, 486), (486, 498, 499, 487), (487, 499, 488, 476), (488, 500, 501, 489), (489, 501, 502, 490), (490, 502, 503, 491), (491, 503, 504, 492), (492, 504, 505, 493), (493, 505, 506, 494), (494, 506, 507, 495), (495, 507, 508, 496), (496, 508, 509, 497), (497, 509, 510, 498), (498, 510, 511, 499), (499, 511, 500, 488), (500, 512, 513, 501), (501, 513, 514, 502), (502, 514, 515, 503), (503, 515, 516, 504), (504, 516, 517, 505), (505, 517, 518, 506), (506, 518, 519, 507), (507, 519, 520, 508), (508, 520, 521, 509), (509, 521, 522, 510), (510, 522, 523, 511), (511, 523, 512, 500), (512, 524, 525, 513), (513, 525, 526, 514), (514, 526, 527, 515), (515, 527, 528, 516), (516, 528, 529, 517), (517, 529, 530, 518), (518, 530, 531, 519), (519, 531, 532, 520), (520, 532, 533, 521), (521, 533, 534, 522), (522, 534, 535, 523), (523, 535, 524, 512), (524, 536, 537, 525), (525, 537, 538, 526), (526, 538, 539, 527), (527, 539, 540, 528), (528, 540, 541, 529), (529, 541, 542, 530), (530, 542, 543, 531), (531, 543, 544, 532), (532, 544, 545, 533), (533, 545, 546, 534), (534, 546, 547, 535), (535, 547, 536, 524), (536, 548, 549, 537), (537, 549, 550, 538), (538, 550, 551, 539), (539, 551, 552, 540), (540, 552, 553, 541), (541, 553, 554, 542), (542, 554, 555, 543), (543, 555, 556, 544), (544, 556, 557, 545), (545, 557, 558, 546), (546, 558, 559, 547), (547, 559, 548, 536), (548, 560, 561, 549), (549, 561, 562, 550), (550, 562, 563, 551), (551, 563, 564, 552), (552, 564, 565, 553), (553, 565, 566, 554), (554, 566, 567, 555), (555, 567, 568, 556), (556, 568, 569, 557), (557, 569, 570, 558), (558, 570, 571, 559), (559, 571, 560, 548), (560, 572, 573, 561), (561, 573, 574, 562), (562, 574, 575, 563), (563, 575, 576, 564), (564, 576, 577, 565), (565, 577, 578, 566), (566, 578, 579, 567), (567, 579, 580, 568), (568, 580, 581, 569), (569, 581, 582, 570), (570, 582, 583, 571), (571, 583, 572, 560), (572, 584, 585, 573), (573, 585, 586, 574), (574, 586, 587, 575), (575, 587, 588, 576), (576, 588, 589, 577), (577, 589, 590, 578), (578, 590, 591, 579), (579, 591, 592, 580), (580, 592, 593, 581), (581, 593, 594, 582), (582, 594, 595, 583), (583, 595, 584, 572), (584, 596, 597, 585), (585, 597, 598, 586), (586, 598, 599, 587), (587, 599, 600, 588), (588, 600, 601, 589), (589, 601, 602, 590), (590, 602, 603, 591), (591, 603, 604, 592), (592, 604, 605, 593), (593, 605, 606, 594), (594, 606, 607, 595), (595, 607, 596, 584), (596, 608, 609, 597), (597, 609, 610, 598), (598, 610, 611, 599), (599, 611, 612, 600), (600, 612, 613, 601), (601, 613, 614, 602), (602, 614, 615, 603), (603, 615, 616, 604), (604, 616, 617, 605), (605, 617, 618, 606), (606, 618, 619, 607), (607, 619, 608, 596), (608, 620, 621, 609), (609, 621, 622, 610), (610, 622, 623, 611), (611, 623, 624, 612), (612, 624, 625, 613), (613, 625, 626, 614), (614, 626, 627, 615), (615, 627, 628, 616), (616, 628, 629, 617), (617, 629, 630, 618), (618, 630, 631, 619), (619, 631, 620, 608), (620, 632, 633, 621), (621, 633, 634, 622), (622, 634, 635, 623), (623, 635, 636, 624), (624, 636, 637, 625), (625, 637, 638, 626), (626, 638, 639, 627), (627, 639, 640, 628), (628, 640, 641, 629), (629, 641, 642, 630), (630, 642, 643, 631), (631, 643, 632, 620), (632, 644, 645, 633), (633, 645, 646, 634), (634, 646, 647, 635), (635, 647, 648, 636), (636, 648, 649, 637), (637, 649, 650, 638), (638, 650, 651, 639), (639, 651, 652, 640), (640, 652, 653, 641), (641, 653, 654, 642), (642, 654, 655, 643), (643, 655, 644, 632), (644, 80, 81, 645), (645, 81, 82, 646), (646, 82, 83, 647), (647, 83, 84, 648), (648, 84, 85, 649), (649, 85, 86, 650), (650, 86, 87, 651), (651, 87, 88, 652), (652, 88, 89, 653), (653, 89, 90, 654), (654, 90, 91, 655), (655, 91, 80, 644)])
me_cube_008.polygons.foreach_set('material_index', [1, 1, 1, 1, 1, 1, 2, 2, 2, 2, 2, 2, 2, 2, 2, 2, 2, 2, 0, 0, 0, 0, 0, 0, 4, 4, 4, 4, 4, 4, 5, 5, 5, 5, 5, 5, 6, 6, 6, 6, 6, 6, 7, 7, 7, 7, 7, 7, 8, 8, 8, 8, 8, 8, 9, 9, 9, 9, 9, 9, 10, 10, 10, 10, 10, 10, 10, 10, 10, 10, 10, 10, 10, 10, 10, 10, 10, 10, 10, 10, 10, 10, 10, 10, 10, 10, 10, 10, 10, 10, 10, 10, 10, 10, 10, 10, 10, 10, 10, 10, 10, 10, 10, 10, 10, 10, 10, 10, 10, 10, 10, 10, 10, 10, 10, 10, 10, 10, 10, 10, 10, 10, 10, 10, 10, 10, 10, 10, 10, 10, 10, 10, 10, 10, 10, 10, 10, 10, 10, 10, 10, 10, 10, 10, 10, 10, 10, 10, 10, 10, 10, 10, 10, 10, 10, 10, 10, 10, 10, 10, 10, 10, 10, 10, 10, 10, 10, 10, 10, 10, 10, 10, 10, 10, 10, 10, 10, 10, 10, 10, 10, 10, 10, 10, 10, 10, 10, 10, 10, 10, 10, 10, 10, 10, 10, 10, 10, 10, 10, 10, 10, 10, 10, 10, 10, 10, 10, 10, 10, 10, 10, 10, 10, 10, 10, 10, 10, 10, 10, 10, 10, 10, 10, 10, 10, 10, 10, 10, 10, 10, 10, 10, 10, 10, 10, 10, 10, 10, 10, 10, 10, 10, 10, 10, 10, 10, 10, 10, 10, 10, 10, 10, 10, 10, 10, 10, 10, 10, 10, 10, 10, 10, 10, 10, 10, 10, 10, 10, 10, 10, 10, 10, 10, 10, 10, 10, 10, 10, 10, 10, 10, 10, 10, 10, 10, 10, 10, 10, 10, 10, 10, 10, 10, 10, 10, 10, 10, 10, 10, 10, 10, 10, 10, 10, 10, 10, 10, 10, 10, 10, 10, 10, 10, 10, 10, 10, 10, 10, 10, 10, 10, 10, 10, 10, 10, 10, 10, 10, 10, 10, 10, 10, 10, 10, 10, 10, 10, 10, 10, 10, 10, 10, 10, 10, 10, 10, 10, 10, 10, 10, 10, 10, 10, 10, 10, 10, 10, 10, 10, 10, 10, 10, 10, 10, 10, 10, 10, 10, 10, 10, 10, 10, 10, 10, 10, 10, 10, 10, 10, 10, 10, 10, 10, 10, 10, 10, 10, 10, 10, 10, 10, 10, 10, 10, 10, 10, 10, 10, 10, 10, 10, 10, 10, 10, 10, 10, 10, 10, 10, 10, 10, 10, 10, 10, 10, 10, 10, 10, 10, 10, 10, 10, 10, 10, 10, 10, 10, 10, 10, 10, 10, 10, 10, 10, 10, 10, 10, 10, 10, 10, 10, 10, 10, 10, 10, 10, 10, 10, 10, 10, 10, 10, 10, 10, 10, 10, 10, 10, 10, 10, 10, 10, 10, 10, 10, 10, 10, 10, 10, 10, 10, 10, 10, 10, 10, 10, 10, 10, 10, 10, 10, 10, 10, 10, 10, 10, 10, 10, 10, 10, 10, 10, 10, 10, 10, 10, 10, 10, 10, 10, 10, 10, 10, 10, 10, 10, 10, 10, 10, 10, 10, 10, 10, 10, 10, 10, 10, 10, 10, 10, 10, 10, 10, 10, 10, 10, 10, 10, 10, 10, 10, 10, 10, 10, 10, 10, 10, 10, 10, 10, 10, 10, 10, 10, 10, 10, 10, 10, 10, 10, 10, 10, 10, 10, 10, 10, 10, 10, 10, 10, 10, 10, 10, 10, 10, 10, 10, 10, 10, 10, 10, 10, 10, 10, 10, 10, 10, 10, 10, 10, 10, 10, 10, 10, 10, 10, 10, 10, 10, 10, 10, 10, 10, 10, 10, 10, 10, 10, 10, 10, 10, 10, 10, 10, 10, 10, 10, 10, 10, 10, 10, 10, 10, 10, 10, 10, 10, 10, 10, 10, 10, 10, 10, 10, 10, 10, 10, 10, 10, 10, 10, 10, 10, 10, 10, 10])
_uv = me_cube_008.uv_layers.new(name='UVMap')
_uv.uv.foreach_set('vector', [0.5566, 0.4901, 0.6958, 0.3648, 0.7836, 0.5635, 0.6444, 0.6887, 0.4898, 0.3391, 0.6291, 0.2138, 0.7169, 0.4125, 0.5776, 0.5377, 0.5566, 0.4901, 0.6958, 0.3648, 0.608, 0.1662, 0.4688, 0.2914, 0.4898, 0.3391, 0.6291, 0.2138, 0.5413, 0.01521, 0.402, 0.1404, 0.3849, 0.4334, 0.4727, 0.632, 0.3334, 0.7572, 0.2456, 0.5586, 0.3849, 0.4334, 0.2971, 0.2348, 0.1578, 0.36, 0.2456, 0.5586, 0.2218, -0.2537, 1.878, 0.06156, 1.878, -1.309, 0.2218, -2.148, 0.5992, -0.2537, -0.5557, -0.2537, -0.5557, -2.148, 0.5992, -2.148, 0.8247, 0.419, 0.7557, 0.2873, 1.358, 0.2873, 1.488, 1.435, 1.389, 1.304, 1.289, 0.419, 0.8247, 0.419, 0.7241, 1.304, 1.389, 1.304, 1.488, 1.435, 0.6251, 1.435, 0.7557, 0.2873, 0.8496, 0.06156, 2.505, 0.06156, 2.505, -1.309, 0.8496, -1.309, 1.1, 0.4211, 0.8496, 2.782, 2.505, 2.782, 2.255, 0.4211, 0.2218, 0.06156, -1.434, -0.2537, -1.434, -2.148, 0.2218, -1.309, 0.032, 0.02541, -1.244, -0.2176, -1.244, -1.505, 0.032, -0.8588, 0.6598, 0.02541, -0.6162, 0.02541, -0.6162, -0.8588, 0.6598, -0.8588, 0.8247, 0.419, 1.289, 0.419, 1.389, 1.304, 0.7241, 1.304, 1.232, -0.2176, 2.122, -0.2176, 2.122, -1.505, 1.232, -1.505, 0.4117, -0.2176, 1.688, 0.02541, 1.688, -0.8588, 0.4117, -1.505, 0.4352, 0.03966, 1.187, 0.03966, 1.187, -0.9603, 0.4352, -0.9603, 0.7317, 0.03966, 1.483, 0.03966, 1.483, -0.9603, 0.7317, -0.9603, 0.4352, 0.03966, -0.3165, 0.03966, -0.3165, -0.9603, 0.4352, -0.9603, 0.7317, 0.03966, -0.02007, 0.03966, -0.02007, -0.9603, 0.7317, -0.9603, 0.7317, 0.4138, 0.7317, 1.414, 1.483, 1.414, 1.483, 0.4138, 0.7317, 0.4138, 0.7317, 1.414, -0.02007, 1.414, -0.02007, 0.4138, 0.4651, 0.03966, 1.217, 0.03966, 1.217, -0.9603, 0.4651, -0.9603, 0.6921, 0.03966, 1.444, 0.03966, 1.444, -0.9603, 0.6921, -0.9603, 0.4651, 0.03966, -0.2867, 0.03966, -0.2867, -0.9603, 0.4651, -0.9603, 0.6921, 0.03966, -0.05962, 0.03966, -0.05962, -0.9603, 0.6921, -0.9603, 0.6921, 0.4535, 0.6921, 1.454, 1.444, 1.454, 1.444, 0.4535, 0.6921, 0.4535, 0.6921, 1.454, -0.05962, 1.454, -0.05962, 0.4535, 0.3263, 0.06055, 1.078, 2.11, 1.078, 1.11, 0.3263, -0.9395, 0.6432, 0.1102, 1.395, 0.1102, 1.395, -0.8898, 0.6432, -0.8898, 0.3263, 0.1102, -0.4254, -1.939, -0.4254, -2.939, 0.3263, -0.8898, 0.6432, 0.06055, -0.1085, 0.06055, -0.1085, -0.9395, 0.6432, -0.9395, 0.6432, 0.06055, 0.6432, 2.11, 1.395, 2.11, 1.395, 0.06055, 0.6432, 0.06055, 0.6432, 2.11, -0.1085, 2.11, -0.1085, 0.06055, 0.3503, 0.06055, 1.102, 2.11, 1.102, 1.11, 0.3503, -0.9395, 0.6115, 0.1102, 1.363, 0.1102, 1.363, -0.8898, 0.6115, -0.8898, 0.3503, 0.1102, -0.4015, -1.939, -0.4015, -2.939, 0.3503, -0.8898, 0.6115, 0.06055, -0.1403, 0.06055, -0.1403, -0.9395, 0.6115, -0.9395, 0.6115, 0.06055, 0.6115, 2.11, 1.363, 2.11, 1.363, 0.06055, 0.6115, 0.06055, 0.6115, 2.11, -0.1403, 2.11, -0.1403, 0.06055, 0.2296, -0.003865, 0.007441, 0.4015, 0.007441, 0.3145, 0.2296, -0.09095, 0.2693, -0.03388, 0.3348, -0.03388, 0.3348, -0.121, 0.2693, -0.121, 0.2693, -0.03388, 0.4915, -0.4393, 0.4915, -0.5264, 0.2693, -0.121, 0.2296, -0.003865, 0.1642, -0.003865, 0.1642, -0.09095, 0.2296, -0.09095, 0.2296, -0.003865, 0.007441, 0.4015, 0.07291, 0.4015, 0.2951, -0.003865, 0.2296, -0.003865, 0.007441, 0.4015, -0.05802, 0.4015, 0.1642, -0.003865, 0.5601, -0.153, 0.747, -0.153, 0.747, -0.4016, 0.5601, -0.4016, 0.5601, -0.153, 1.472, 0.2025, 1.472, -0.04609, 0.5601, -0.4016, 0.538, -0.04609, 0.3511, -0.04609, 0.3511, -0.2947, 0.538, -0.2947, 0.538, -0.04609, -0.3744, -0.4016, -0.3744, -0.6502, 0.538, -0.2947, 0.5601, -0.153, 0.747, -0.153, 1.659, 0.2025, 1.472, 0.2025, 0.538, -0.04609, 0.7249, -0.04609, -0.1875, -0.4016, -0.3744, -0.4016, 0.4904, 0.4834, 0.9294, 1.986, 0.9294, 1.36, 0.4904, -0.1426, 0.5926, 0.1078, 1.032, 0.1078, 1.032, -0.5182, 0.5926, -0.5182, 0.4904, 0.1078, 0.05147, -1.395, 0.05147, -2.021, 0.4904, -0.5182, 0.5926, 0.4834, 0.1537, 0.4834, 0.1537, -0.1426, 0.5926, -0.1426, 0.5926, 0.4834, 0.5926, 1.986, 1.032, 1.986, 1.032, 0.4834, 0.5926, 0.4834, 0.5926, 1.986, 0.1537, 1.986, 0.1537, 0.4834, 0.6053, 0.3874, 0.6134, 0.3695, 0.6191, 0.374, 0.6111, 0.3914, 0.6111, 0.3914, 0.6191, 0.374, 0.6345, 0.3862, 0.6272, 0.4023, 0.6272, 0.4023, 0.6345, 0.3862, 0.6556, 0.4028, 0.6491, 0.4171, 0.6491, 0.4171, 0.6556, 0.4028, 0.6767, 0.4195, 0.671, 0.432, 0.671, 0.432, 0.6767, 0.4195, 0.6921, 0.4317, 0.687, 0.4429, 0.687, 0.4429, 0.6921, 0.4317, 0.6978, 0.4361, 0.6929, 0.4469, 0.6929, 0.4469, 0.6978, 0.4361, 0.6921, 0.4317, 0.687, 0.4429, 0.687, 0.4429, 0.6921, 0.4317, 0.6767, 0.4195, 0.671, 0.432, 0.671, 0.432, 0.6767, 0.4195, 0.6556, 0.4028, 0.6491, 0.4171, 0.6491, 0.4171, 0.6556, 0.4028, 0.6345, 0.3862, 0.6272, 0.4023, 0.6272, 0.4023, 0.6345, 0.3862, 0.6191, 0.374, 0.6111, 0.3914, 0.6053, 0.3874, 0.6111, 0.3914, 0.6191, 0.374, 0.6134, 0.3695, 0.6134, 0.3695, 0.6252, 0.3545, 0.6305, 0.3593, 0.6191, 0.374, 0.6191, 0.374, 0.6305, 0.3593, 0.6451, 0.3726, 0.6345, 0.3862, 0.6345, 0.3862, 0.6451, 0.3726, 0.665, 0.3908, 0.6556, 0.4028, 0.6556, 0.4028, 0.665, 0.3908, 0.6849, 0.4089, 0.6767, 0.4195, 0.6767, 0.4195, 0.6849, 0.4089, 0.6995, 0.4222, 0.6921, 0.4317, 0.6921, 0.4317, 0.6995, 0.4222, 0.7048, 0.4271, 0.6978, 0.4361, 0.6978, 0.4361, 0.7048, 0.4271, 0.6995, 0.4222, 0.6921, 0.4317, 0.6921, 0.4317, 0.6995, 0.4222, 0.6849, 0.4089, 0.6767, 0.4195, 0.6767, 0.4195, 0.6849, 0.4089, 0.665, 0.3908, 0.6556, 0.4028, 0.6556, 0.4028, 0.665, 0.3908, 0.6451, 0.3726, 0.6345, 0.3862, 0.6345, 0.3862, 0.6451, 0.3726, 0.6305, 0.3593, 0.6191, 0.374, 0.6191, 0.374, 0.6305, 0.3593, 0.6252, 0.3545, 0.6134, 0.3695, 0.6252, 0.3545, 0.6404, 0.3425, 0.6453, 0.3477, 0.6305, 0.3593, 0.6305, 0.3593, 0.6453, 0.3477, 0.6588, 0.3619, 0.6451, 0.3726, 0.6451, 0.3726, 0.6588, 0.3619, 0.6771, 0.3812, 0.665, 0.3908, 0.665, 0.3908, 0.6771, 0.3812, 0.6955, 0.4006, 0.6849, 0.4089, 0.6849, 0.4089, 0.6955, 0.4006, 0.709, 0.4148, 0.6995, 0.4222, 0.6995, 0.4222, 0.709, 0.4148, 0.7139, 0.42, 0.7048, 0.4271, 0.7048, 0.4271, 0.7139, 0.42, 0.709, 0.4148, 0.6995, 0.4222, 0.6995, 0.4222, 0.709, 0.4148, 0.6955, 0.4006, 0.6849, 0.4089, 0.6849, 0.4089, 0.6955, 0.4006, 0.6771, 0.3812, 0.665, 0.3908, 0.665, 0.3908, 0.6771, 0.3812, 0.6588, 0.3619, 0.6451, 0.3726, 0.6451, 0.3726, 0.6588, 0.3619, 0.6453, 0.3477, 0.6305, 0.3593, 0.6305, 0.3593, 0.6453, 0.3477, 0.6404, 0.3425, 0.6252, 0.3545, 0.6404, 0.3425, 0.6587, 0.3339, 0.6631, 0.3393, 0.6453, 0.3477, 0.6453, 0.3477, 0.6631, 0.3393, 0.6752, 0.3541, 0.6588, 0.3619, 0.6588, 0.3619, 0.6752, 0.3541, 0.6918, 0.3743, 0.6771, 0.3812, 0.6771, 0.3812, 0.6918, 0.3743, 0.7084, 0.3946, 0.6955, 0.4006, 0.6955, 0.4006, 0.7084, 0.3946, 0.7205, 0.4094, 0.709, 0.4148, 0.709, 0.4148, 0.7205, 0.4094, 0.7249, 0.4148, 0.7139, 0.42, 0.7139, 0.42, 0.7249, 0.4148, 0.7205, 0.4094, 0.709, 0.4148, 0.709, 0.4148, 0.7205, 0.4094, 0.7084, 0.3946, 0.6955, 0.4006, 0.6955, 0.4006, 0.7084, 0.3946, 0.6918, 0.3743, 0.6771, 0.3812, 0.6771, 0.3812, 0.6918, 0.3743, 0.6752, 0.3541, 0.6588, 0.3619, 0.6588, 0.3619, 0.6752, 0.3541, 0.6631, 0.3393, 0.6453, 0.3477, 0.6453, 0.3477, 0.6631, 0.3393, 0.6587, 0.3339, 0.6404, 0.3425, 0.6587, 0.3339, 0.6798, 0.3288, 0.6837, 0.3343, 0.6631, 0.3393, 0.6631, 0.3393, 0.6837, 0.3343, 0.6943, 0.3495, 0.6752, 0.3541, 0.6752, 0.3541, 0.6943, 0.3495, 0.7087, 0.3702, 0.6918, 0.3743, 0.6918, 0.3743, 0.7087, 0.3702, 0.7232, 0.391, 0.7084, 0.3946, 0.7084, 0.3946, 0.7232, 0.391, 0.7337, 0.4061, 0.7205, 0.4094, 0.7205, 0.4094, 0.7337, 0.4061, 0.7376, 0.4117, 0.7249, 0.4148, 0.7249, 0.4148, 0.7376, 0.4117, 0.7337, 0.4061, 0.7205, 0.4094, 0.7205, 0.4094, 0.7337, 0.4061, 0.7232, 0.391, 0.7084, 0.3946, 0.7084, 0.3946, 0.7232, 0.391, 0.7087, 0.3702, 0.6918, 0.3743, 0.6918, 0.3743, 0.7087, 0.3702, 0.6943, 0.3495, 0.6752, 0.3541, 0.6752, 0.3541, 0.6943, 0.3495, 0.6837, 0.3343, 0.6631, 0.3393, 0.6631, 0.3393, 0.6837, 0.3343, 0.6798, 0.3288, 0.6587, 0.3339, 0.6798, 0.3288, 0.7035, 0.3271, 0.7067, 0.3327, 0.6837, 0.3343, 0.6837, 0.3343, 0.7067, 0.3327, 0.7156, 0.348, 0.6943, 0.3495, 0.6943, 0.3495, 0.7156, 0.348, 0.7276, 0.3689, 0.7087, 0.3702, 0.7087, 0.3702, 0.7276, 0.3689, 0.7397, 0.3898, 0.7232, 0.391, 0.7232, 0.391, 0.7397, 0.3898, 0.7486, 0.4051, 0.7337, 0.4061, 0.7337, 0.4061, 0.7486, 0.4051, 0.7518, 0.4107, 0.7376, 0.4117, 0.7376, 0.4117, 0.7518, 0.4107, 0.7486, 0.4051, 0.7337, 0.4061, 0.7337, 0.4061, 0.7486, 0.4051, 0.7397, 0.3898, 0.7232, 0.391, 0.7232, 0.391, 0.7397, 0.3898, 0.7276, 0.3689, 0.7087, 0.3702, 0.7087, 0.3702, 0.7276, 0.3689, 0.7156, 0.348, 0.6943, 0.3495, 0.6943, 0.3495, 0.7156, 0.348, 0.7067, 0.3327, 0.6837, 0.3343, 0.6837, 0.3343, 0.7067, 0.3327, 0.7035, 0.3271, 0.6798, 0.3288, 0.7035, 0.3271, 0.7292, 0.3291, 0.7317, 0.3347, 0.7067, 0.3327, 0.7067, 0.3327, 0.7317, 0.3347, 0.7387, 0.3498, 0.7156, 0.348, 0.7156, 0.348, 0.7387, 0.3498, 0.7482, 0.3705, 0.7276, 0.3689, 0.7276, 0.3689, 0.7482, 0.3705, 0.7577, 0.3912, 0.7397, 0.3898, 0.7397, 0.3898, 0.7577, 0.3912, 0.7647, 0.4064, 0.7486, 0.4051, 0.7486, 0.4051, 0.7647, 0.4064, 0.7672, 0.4119, 0.7518, 0.4107, 0.7518, 0.4107, 0.7672, 0.4119, 0.7647, 0.4064, 0.7486, 0.4051, 0.7486, 0.4051, 0.7647, 0.4064, 0.7577, 0.3912, 0.7397, 0.3898, 0.7397, 0.3898, 0.7577, 0.3912, 0.7482, 0.3705, 0.7276, 0.3689, 0.7276, 0.3689, 0.7482, 0.3705, 0.7387, 0.3498, 0.7156, 0.348, 0.7156, 0.348, 0.7387, 0.3498, 0.7317, 0.3347, 0.7067, 0.3327, 0.7067, 0.3327, 0.7317, 0.3347, 0.7292, 0.3291, 0.7035, 0.3271, 0.7292, 0.3291, 0.7565, 0.3346, 0.7583, 0.34, 0.7317, 0.3347, 0.7317, 0.3347, 0.7583, 0.34, 0.7633, 0.3548, 0.7387, 0.3498, 0.7387, 0.3498, 0.7633, 0.3548, 0.77, 0.3749, 0.7482, 0.3705, 0.7482, 0.3705, 0.77, 0.3749, 0.7768, 0.3951, 0.7577, 0.3912, 0.7577, 0.3912, 0.7768, 0.3951, 0.7818, 0.4098, 0.7647, 0.4064, 0.7647, 0.4064, 0.7818, 0.4098, 0.7836, 0.4152, 0.7672, 0.4119, 0.7672, 0.4119, 0.7836, 0.4152, 0.7818, 0.4098, 0.7647, 0.4064, 0.7647, 0.4064, 0.7818, 0.4098, 0.7768, 0.3951, 0.7577, 0.3912, 0.7577, 0.3912, 0.7768, 0.3951, 0.77, 0.3749, 0.7482, 0.3705, 0.7482, 0.3705, 0.77, 0.3749, 0.7633, 0.3548, 0.7387, 0.3498, 0.7387, 0.3498, 0.7633, 0.3548, 0.7583, 0.34, 0.7317, 0.3347, 0.7317, 0.3347, 0.7583, 0.34, 0.7565, 0.3346, 0.7292, 0.3291, 0.7565, 0.3346, 0.785, 0.3436, 0.786, 0.3487, 0.7583, 0.34, 0.7583, 0.34, 0.786, 0.3487, 0.7889, 0.3628, 0.7633, 0.3548, 0.7633, 0.3548, 0.7889, 0.3628, 0.7928, 0.3821, 0.77, 0.3749, 0.77, 0.3749, 0.7928, 0.3821, 0.7968, 0.4013, 0.7768, 0.3951, 0.7768, 0.3951, 0.7968, 0.4013, 0.7996, 0.4154, 0.7818, 0.4098, 0.7818, 0.4098, 0.7996, 0.4154, 0.8007, 0.4206, 0.7836, 0.4152, 0.7836, 0.4152, 0.8007, 0.4206, 0.7996, 0.4154, 0.7818, 0.4098, 0.7818, 0.4098, 0.7996, 0.4154, 0.7968, 0.4013, 0.7768, 0.3951, 0.7768, 0.3951, 0.7968, 0.4013, 0.7928, 0.3821, 0.77, 0.3749, 0.77, 0.3749, 0.7928, 0.3821, 0.7889, 0.3628, 0.7633, 0.3548, 0.7633, 0.3548, 0.7889, 0.3628, 0.786, 0.3487, 0.7583, 0.34, 0.7583, 0.34, 0.786, 0.3487, 0.785, 0.3436, 0.7565, 0.3346, 0.785, 0.3436, 0.8141, 0.3558, 0.8144, 0.3606, 0.786, 0.3487, 0.786, 0.3487, 0.8144, 0.3606, 0.8151, 0.3738, 0.7889, 0.3628, 0.7889, 0.3628, 0.8151, 0.3738, 0.8162, 0.3919, 0.7928, 0.3821, 0.7928, 0.3821, 0.8162, 0.3919, 0.8172, 0.4099, 0.7968, 0.4013, 0.7968, 0.4013, 0.8172, 0.4099, 0.8179, 0.4231, 0.7996, 0.4154, 0.7996, 0.4154, 0.8179, 0.4231, 0.8182, 0.4279, 0.8007, 0.4206, 0.8007, 0.4206, 0.8182, 0.4279, 0.8179, 0.4231, 0.7996, 0.4154, 0.7996, 0.4154, 0.8179, 0.4231, 0.8172, 0.4099, 0.7968, 0.4013, 0.7968, 0.4013, 0.8172, 0.4099, 0.8162, 0.3919, 0.7928, 0.3821, 0.7928, 0.3821, 0.8162, 0.3919, 0.8151, 0.3738, 0.7889, 0.3628, 0.7889, 0.3628, 0.8151, 0.3738, 0.8144, 0.3606, 0.786, 0.3487, 0.786, 0.3487, 0.8144, 0.3606, 0.8141, 0.3558, 0.785, 0.3436, 0.8141, 0.3558, 0.8435, 0.3711, 0.8429, 0.3756, 0.8144, 0.3606, 0.8144, 0.3606, 0.8429, 0.3756, 0.8415, 0.3876, 0.8151, 0.3738, 0.8151, 0.3738, 0.8415, 0.3876, 0.8396, 0.4041, 0.8162, 0.3919, 0.8162, 0.3919, 0.8396, 0.4041, 0.8377, 0.4206, 0.8172, 0.4099, 0.8172, 0.4099, 0.8377, 0.4206, 0.8363, 0.4327, 0.8179, 0.4231, 0.8179, 0.4231, 0.8363, 0.4327, 0.8358, 0.4371, 0.8182, 0.4279, 0.8182, 0.4279, 0.8358, 0.4371, 0.8363, 0.4327, 0.8179, 0.4231, 0.8179, 0.4231, 0.8363, 0.4327, 0.8377, 0.4206, 0.8172, 0.4099, 0.8172, 0.4099, 0.8377, 0.4206, 0.8396, 0.4041, 0.8162, 0.3919, 0.8162, 0.3919, 0.8396, 0.4041, 0.8415, 0.3876, 0.8151, 0.3738, 0.8151, 0.3738, 0.8415, 0.3876, 0.8429, 0.3756, 0.8144, 0.3606, 0.8144, 0.3606, 0.8429, 0.3756, 0.8435, 0.3711, 0.8141, 0.3558, 0.8435, 0.3711, 0.8725, 0.3893, 0.8712, 0.3932, 0.8429, 0.3756, 0.8429, 0.3756, 0.8712, 0.3932, 0.8676, 0.404, 0.8415, 0.3876, 0.8415, 0.3876, 0.8676, 0.404, 0.8628, 0.4187, 0.8396, 0.4041, 0.8396, 0.4041, 0.8628, 0.4187, 0.858, 0.4333, 0.8377, 0.4206, 0.8377, 0.4206, 0.858, 0.4333, 0.8545, 0.4441, 0.8363, 0.4327, 0.8363, 0.4327, 0.8545, 0.4441, 0.8532, 0.448, 0.8358, 0.4371, 0.8358, 0.4371, 0.8532, 0.448, 0.8545, 0.4441, 0.8363, 0.4327, 0.8363, 0.4327, 0.8545, 0.4441, 0.858, 0.4333, 0.8377, 0.4206, 0.8377, 0.4206, 0.858, 0.4333, 0.8628, 0.4187, 0.8396, 0.4041, 0.8396, 0.4041, 0.8628, 0.4187, 0.8676, 0.404, 0.8415, 0.3876, 0.8415, 0.3876, 0.8676, 0.404, 0.8712, 0.3932, 0.8429, 0.3756, 0.8429, 0.3756, 0.8712, 0.3932, 0.8725, 0.3893, 0.8435, 0.3711, 0.8725, 0.3893, 0.9006, 0.41, 0.8986, 0.4133, 0.8712, 0.3932, 0.8712, 0.3932, 0.8986, 0.4133, 0.893, 0.4226, 0.8676, 0.404, 0.8676, 0.404, 0.893, 0.4226, 0.8854, 0.4352, 0.8628, 0.4187, 0.8628, 0.4187, 0.8854, 0.4352, 0.8777, 0.4478, 0.858, 0.4333, 0.858, 0.4333, 0.8777, 0.4478, 0.8721, 0.457, 0.8545, 0.4441, 0.8545, 0.4441, 0.8721, 0.457, 0.8701, 0.4604, 0.8532, 0.448, 0.8532, 0.448, 0.8701, 0.4604, 0.8721, 0.457, 0.8545, 0.4441, 0.8545, 0.4441, 0.8721, 0.457, 0.8777, 0.4478, 0.858, 0.4333, 0.858, 0.4333, 0.8777, 0.4478, 0.8854, 0.4352, 0.8628, 0.4187, 0.8628, 0.4187, 0.8854, 0.4352, 0.893, 0.4226, 0.8676, 0.404, 0.8676, 0.404, 0.893, 0.4226, 0.8986, 0.4133, 0.8712, 0.3932, 0.8712, 0.3932, 0.8986, 0.4133, 0.9006, 0.41, 0.8725, 0.3893, 0.9006, 0.41, 0.9275, 0.4328, 0.9247, 0.4356, 0.8986, 0.4133, 0.8986, 0.4133, 0.9247, 0.4356, 0.9172, 0.4431, 0.893, 0.4226, 0.893, 0.4226, 0.9172, 0.4431, 0.9069, 0.4535, 0.8854, 0.4352, 0.8854, 0.4352, 0.9069, 0.4535, 0.8965, 0.4638, 0.8777, 0.4478, 0.8777, 0.4478, 0.8965, 0.4638, 0.889, 0.4713, 0.8721, 0.457, 0.8721, 0.457, 0.889, 0.4713, 0.8862, 0.4741, 0.8701, 0.4604, 0.8701, 0.4604, 0.8862, 0.4741, 0.889, 0.4713, 0.8721, 0.457, 0.8721, 0.457, 0.889, 0.4713, 0.8965, 0.4638, 0.8777, 0.4478, 0.8777, 0.4478, 0.8965, 0.4638, 0.9069, 0.4535, 0.8854, 0.4352, 0.8854, 0.4352, 0.9069, 0.4535, 0.9172, 0.4431, 0.893, 0.4226, 0.893, 0.4226, 0.9172, 0.4431, 0.9247, 0.4356, 0.8986, 0.4133, 0.8986, 0.4133, 0.9247, 0.4356, 0.9275, 0.4328, 0.9006, 0.41, 0.9275, 0.4328, 0.9526, 0.4574, 0.9492, 0.4595, 0.9247, 0.4356, 0.9247, 0.4356, 0.9492, 0.4595, 0.9398, 0.4653, 0.9172, 0.4431, 0.9172, 0.4431, 0.9398, 0.4653, 0.9269, 0.4731, 0.9069, 0.4535, 0.9069, 0.4535, 0.9269, 0.4731, 0.9141, 0.481, 0.8965, 0.4638, 0.8965, 0.4638, 0.9141, 0.481, 0.9047, 0.4868, 0.889, 0.4713, 0.889, 0.4713, 0.9047, 0.4868, 0.9013, 0.4889, 0.8862, 0.4741, 0.8862, 0.4741, 0.9013, 0.4889, 0.9047, 0.4868, 0.889, 0.4713, 0.889, 0.4713, 0.9047, 0.4868, 0.9141, 0.481, 0.8965, 0.4638, 0.8965, 0.4638, 0.9141, 0.481, 0.9269, 0.4731, 0.9069, 0.4535, 0.9069, 0.4535, 0.9269, 0.4731, 0.9398, 0.4653, 0.9172, 0.4431, 0.9172, 0.4431, 0.9398, 0.4653, 0.9492, 0.4595, 0.9247, 0.4356, 0.9247, 0.4356, 0.9492, 0.4595, 0.9526, 0.4574, 0.9275, 0.4328, 0.9526, 0.4574, 0.9755, 0.4833, 0.9715, 0.4847, 0.9492, 0.4595, 0.9492, 0.4595, 0.9715, 0.4847, 0.9604, 0.4886, 0.9398, 0.4653, 0.9398, 0.4653, 0.9604, 0.4886, 0.9453, 0.4939, 0.9269, 0.4731, 0.9269, 0.4731, 0.9453, 0.4939, 0.9301, 0.4992, 0.9141, 0.481, 0.9141, 0.481, 0.9301, 0.4992, 0.9191, 0.503, 0.9047, 0.4868, 0.9047, 0.4868, 0.9191, 0.503, 0.915, 0.5044, 0.9013, 0.4889, 0.9013, 0.4889, 0.915, 0.5044, 0.9191, 0.503, 0.9047, 0.4868, 0.9047, 0.4868, 0.9191, 0.503, 0.9301, 0.4992, 0.9141, 0.481, 0.9141, 0.481, 0.9301, 0.4992, 0.9453, 0.4939, 0.9269, 0.4731, 0.9269, 0.4731, 0.9453, 0.4939, 0.9604, 0.4886, 0.9398, 0.4653, 0.9398, 0.4653, 0.9604, 0.4886, 0.9715, 0.4847, 0.9492, 0.4595, 0.9492, 0.4595, 0.9715, 0.4847, 0.9755, 0.4833, 0.9526, 0.4574, 0.9755, 0.4833, 0.9958, 0.5102, 0.9912, 0.5109, 0.9715, 0.4847, 0.9715, 0.4847, 0.9912, 0.5109, 0.9787, 0.5128, 0.9604, 0.4886, 0.9604, 0.4886, 0.9787, 0.5128, 0.9615, 0.5154, 0.9453, 0.4939, 0.9453, 0.4939, 0.9615, 0.5154, 0.9444, 0.5179, 0.9301, 0.4992, 0.9301, 0.4992, 0.9444, 0.5179, 0.9318, 0.5198, 0.9191, 0.503, 0.9191, 0.503, 0.9318, 0.5198, 0.9272, 0.5205, 0.915, 0.5044, 0.915, 0.5044, 0.9272, 0.5205, 0.9318, 0.5198, 0.9191, 0.503, 0.9191, 0.503, 0.9318, 0.5198, 0.9444, 0.5179, 0.9301, 0.4992, 0.9301, 0.4992, 0.9444, 0.5179, 0.9615, 0.5154, 0.9453, 0.4939, 0.9453, 0.4939, 0.9615, 0.5154, 0.9787, 0.5128, 0.9604, 0.4886, 0.9604, 0.4886, 0.9787, 0.5128, 0.9912, 0.5109, 0.9715, 0.4847, 0.9715, 0.4847, 0.9912, 0.5109, 0.9958, 0.5102, 0.9755, 0.4833, 0.6605, 0.2825, 0.6778, 0.3097, 0.6728, 0.3097, 0.6559, 0.2831, 0.6559, 0.2831, 0.6728, 0.3097, 0.6589, 0.3096, 0.6433, 0.285, 0.6433, 0.285, 0.6589, 0.3096, 0.6401, 0.3095, 0.6261, 0.2876, 0.9615, 0.5154, 0.9754, 0.5372, 0.9565, 0.537, 0.9444, 0.5179, 0.9444, 0.5179, 0.9565, 0.537, 0.9427, 0.5369, 0.9318, 0.5198, 0.9318, 0.5198, 0.9427, 0.5369, 0.9376, 0.5369, 0.9272, 0.5205, 0.9272, 0.5205, 0.9376, 0.5369, 0.9427, 0.5369, 0.9318, 0.5198, 0.9318, 0.5198, 0.9427, 0.5369, 0.9565, 0.537, 0.9444, 0.5179, 0.9444, 0.5179, 0.9565, 0.537, 0.9754, 0.5372, 0.9615, 0.5154, 0.9615, 0.5154, 0.9754, 0.5372, 0.9943, 0.5373, 0.9787, 0.5128, 0.6433, 0.285, 0.6589, 0.3096, 0.6728, 0.3097, 0.6559, 0.2831, 0.6559, 0.2831, 0.6728, 0.3097, 0.6778, 0.3097, 0.6605, 0.2825, 0.6778, 0.3097, 0.692, 0.337, 0.6866, 0.3362, 0.6728, 0.3097, 0.6728, 0.3097, 0.6866, 0.3362, 0.6717, 0.3341, 0.6589, 0.3096, 0.6589, 0.3096, 0.6717, 0.3341, 0.6514, 0.3313, 0.6401, 0.3095, 0.6401, 0.3095, 0.6514, 0.3313, 0.6311, 0.3284, 0.6212, 0.3093, 0.9565, 0.537, 0.9664, 0.5561, 0.9516, 0.554, 0.9427, 0.5369, 0.9427, 0.5369, 0.9516, 0.554, 0.9461, 0.5533, 0.9376, 0.5369, 0.9376, 0.5369, 0.9461, 0.5533, 0.9516, 0.554, 0.9427, 0.5369, 0.9427, 0.5369, 0.9516, 0.554, 0.9664, 0.5561, 0.9565, 0.537, 0.9565, 0.537, 0.9664, 0.5561, 0.9867, 0.559, 0.9754, 0.5372, 0.6401, 0.3095, 0.6514, 0.3313, 0.6717, 0.3341, 0.6589, 0.3096, 0.6589, 0.3096, 0.6717, 0.3341, 0.6866, 0.3362, 0.6728, 0.3097, 0.6728, 0.3097, 0.6866, 0.3362, 0.692, 0.337, 0.6778, 0.3097, 0.692, 0.337, 0.7027, 0.3638, 0.6969, 0.3623, 0.6866, 0.3362, 0.6866, 0.3362, 0.6969, 0.3623, 0.6813, 0.3582, 0.6717, 0.3341, 0.6717, 0.3341, 0.6813, 0.3582, 0.6599, 0.3527, 0.6514, 0.3313, 0.6514, 0.3313, 0.6599, 0.3527, 0.6385, 0.3472, 0.6311, 0.3284, 0.6311, 0.3284, 0.6385, 0.3472, 0.6229, 0.3431, 0.6162, 0.3263, 0.9516, 0.554, 0.9583, 0.5708, 0.9525, 0.5693, 0.9461, 0.5533, 0.9461, 0.5533, 0.9525, 0.5693, 0.9583, 0.5708, 0.9516, 0.554, 0.9516, 0.554, 0.9583, 0.5708, 0.9739, 0.5749, 0.9664, 0.5561, 0.6311, 0.3284, 0.6385, 0.3472, 0.6599, 0.3527, 0.6514, 0.3313, 0.6514, 0.3313, 0.6599, 0.3527, 0.6813, 0.3582, 0.6717, 0.3341, 0.6717, 0.3341, 0.6813, 0.3582, 0.6969, 0.3623, 0.6866, 0.3362, 0.6866, 0.3362, 0.6969, 0.3623, 0.7027, 0.3638, 0.692, 0.337, 0.7027, 0.3638, 0.7097, 0.3896, 0.7038, 0.3874, 0.6969, 0.3623, 0.6969, 0.3623, 0.7038, 0.3874, 0.6876, 0.3815, 0.6813, 0.3582, 0.6813, 0.3582, 0.6876, 0.3815, 0.6655, 0.3734, 0.6599, 0.3527, 0.6599, 0.3527, 0.6655, 0.3734, 0.6435, 0.3652, 0.6385, 0.3472, 0.6385, 0.3472, 0.6435, 0.3652, 0.6273, 0.3593, 0.6229, 0.3431, 0.6229, 0.3431, 0.6273, 0.3593, 0.6214, 0.3571, 0.6172, 0.3416, 0.9525, 0.5693, 0.9567, 0.5848, 0.9627, 0.587, 0.9583, 0.5708, 0.6229, 0.3431, 0.6273, 0.3593, 0.6435, 0.3652, 0.6385, 0.3472, 0.6385, 0.3472, 0.6435, 0.3652, 0.6655, 0.3734, 0.6599, 0.3527, 0.6599, 0.3527, 0.6655, 0.3734, 0.6876, 0.3815, 0.6813, 0.3582, 0.6813, 0.3582, 0.6876, 0.3815, 0.7038, 0.3874, 0.6969, 0.3623, 0.6969, 0.3623, 0.7038, 0.3874, 0.7097, 0.3896, 0.7027, 0.3638, 0.7097, 0.3896, 0.7129, 0.414, 0.7069, 0.4112, 0.7038, 0.3874, 0.7038, 0.3874, 0.7069, 0.4112, 0.6905, 0.4035, 0.6876, 0.3815, 0.6876, 0.3815, 0.6905, 0.4035, 0.6681, 0.3929, 0.6655, 0.3734, 0.6655, 0.3734, 0.6681, 0.3929, 0.6457, 0.3823, 0.6435, 0.3652, 0.6435, 0.3652, 0.6457, 0.3823, 0.6293, 0.3746, 0.6273, 0.3593, 0.6273, 0.3593, 0.6293, 0.3746, 0.6233, 0.3718, 0.6214, 0.3571, 0.6214, 0.3571, 0.6233, 0.3718, 0.6293, 0.3746, 0.6273, 0.3593, 0.6273, 0.3593, 0.6293, 0.3746, 0.6457, 0.3823, 0.6435, 0.3652, 0.6435, 0.3652, 0.6457, 0.3823, 0.6681, 0.3929, 0.6655, 0.3734, 0.6655, 0.3734, 0.6681, 0.3929, 0.6905, 0.4035, 0.6876, 0.3815, 0.6876, 0.3815, 0.6905, 0.4035, 0.7069, 0.4112, 0.7038, 0.3874, 0.7038, 0.3874, 0.7069, 0.4112, 0.7129, 0.414, 0.7097, 0.3896, 0.7129, 0.414, 0.7123, 0.4367, 0.7063, 0.4332, 0.7069, 0.4112, 0.7069, 0.4112, 0.7063, 0.4332, 0.69, 0.4238, 0.6905, 0.4035, 0.6905, 0.4035, 0.69, 0.4238, 0.6676, 0.411, 0.6681, 0.3929, 0.6681, 0.3929, 0.6676, 0.411, 0.6453, 0.3982, 0.6457, 0.3823, 0.6457, 0.3823, 0.6453, 0.3982, 0.6289, 0.3888, 0.6293, 0.3746, 0.6293, 0.3746, 0.6289, 0.3888, 0.623, 0.3853, 0.6233, 0.3718, 0.6233, 0.3718, 0.623, 0.3853, 0.6289, 0.3888, 0.6293, 0.3746, 0.6293, 0.3746, 0.6289, 0.3888, 0.6453, 0.3982, 0.6457, 0.3823, 0.6457, 0.3823, 0.6453, 0.3982, 0.6676, 0.411, 0.6681, 0.3929, 0.6681, 0.3929, 0.6676, 0.411, 0.69, 0.4238, 0.6905, 0.4035, 0.6905, 0.4035, 0.69, 0.4238, 0.7063, 0.4332, 0.7069, 0.4112, 0.7069, 0.4112, 0.7063, 0.4332, 0.7123, 0.4367, 0.7129, 0.414, 0.7123, 0.4367, 0.7079, 0.4571, 0.702, 0.4531, 0.7063, 0.4332, 0.7063, 0.4332, 0.702, 0.4531, 0.686, 0.4422, 0.69, 0.4238, 0.69, 0.4238, 0.686, 0.4422, 0.6641, 0.4273, 0.6676, 0.411, 0.6676, 0.411, 0.6641, 0.4273, 0.6422, 0.4125, 0.6453, 0.3982, 0.6453, 0.3982, 0.6422, 0.4125, 0.6262, 0.4016, 0.6289, 0.3888, 0.6289, 0.3888, 0.6262, 0.4016, 0.6203, 0.3976, 0.623, 0.3853, 0.623, 0.3853, 0.6203, 0.3976, 0.6262, 0.4016, 0.6289, 0.3888, 0.6289, 0.3888, 0.6262, 0.4016, 0.6422, 0.4125, 0.6453, 0.3982, 0.6453, 0.3982, 0.6422, 0.4125, 0.6641, 0.4273, 0.6676, 0.411, 0.6676, 0.411, 0.6641, 0.4273, 0.686, 0.4422, 0.69, 0.4238, 0.69, 0.4238, 0.686, 0.4422, 0.702, 0.4531, 0.7063, 0.4332, 0.7063, 0.4332, 0.702, 0.4531, 0.7079, 0.4571, 0.7123, 0.4367, 0.7079, 0.4571, 0.6998, 0.475, 0.6941, 0.4705, 0.702, 0.4531, 0.702, 0.4531, 0.6941, 0.4705, 0.6787, 0.4583, 0.686, 0.4422, 0.686, 0.4422, 0.6787, 0.4583, 0.6576, 0.4417, 0.6641, 0.4273, 0.6641, 0.4273, 0.6576, 0.4417, 0.6365, 0.425, 0.6422, 0.4125, 0.6422, 0.4125, 0.6365, 0.425, 0.6211, 0.4128, 0.6262, 0.4016, 0.6262, 0.4016, 0.6211, 0.4128, 0.6154, 0.4083, 0.6203, 0.3976, 0.6203, 0.3976, 0.6154, 0.4083, 0.6211, 0.4128, 0.6262, 0.4016, 0.6262, 0.4016, 0.6211, 0.4128, 0.6365, 0.425, 0.6422, 0.4125, 0.6422, 0.4125, 0.6365, 0.425, 0.6576, 0.4417, 0.6641, 0.4273, 0.6641, 0.4273, 0.6576, 0.4417, 0.6787, 0.4583, 0.686, 0.4422, 0.686, 0.4422, 0.6787, 0.4583, 0.6941, 0.4705, 0.702, 0.4531, 0.702, 0.4531, 0.6941, 0.4705, 0.6998, 0.475, 0.7079, 0.4571, 0.6998, 0.475, 0.688, 0.49, 0.6826, 0.4852, 0.6941, 0.4705, 0.6941, 0.4705, 0.6826, 0.4852, 0.6681, 0.4719, 0.6787, 0.4583, 0.6787, 0.4583, 0.6681, 0.4719, 0.6482, 0.4537, 0.6576, 0.4417, 0.6576, 0.4417, 0.6482, 0.4537, 0.6283, 0.4355, 0.6365, 0.425, 0.6365, 0.425, 0.6283, 0.4355, 0.6137, 0.4222, 0.6211, 0.4128, 0.6211, 0.4128, 0.6137, 0.4222, 0.6083, 0.4174, 0.6154, 0.4083, 0.6154, 0.4083, 0.6083, 0.4174, 0.6137, 0.4222, 0.6211, 0.4128, 0.6211, 0.4128, 0.6137, 0.4222, 0.6283, 0.4355, 0.6365, 0.425, 0.6365, 0.425, 0.6283, 0.4355, 0.6482, 0.4537, 0.6576, 0.4417, 0.6576, 0.4417, 0.6482, 0.4537, 0.6681, 0.4719, 0.6787, 0.4583, 0.6787, 0.4583, 0.6681, 0.4719, 0.6826, 0.4852, 0.6941, 0.4705, 0.6941, 0.4705, 0.6826, 0.4852, 0.688, 0.49, 0.6998, 0.475, 0.688, 0.49, 0.6728, 0.5019, 0.6679, 0.4968, 0.6826, 0.4852, 0.6826, 0.4852, 0.6679, 0.4968, 0.6544, 0.4826, 0.6681, 0.4719, 0.6681, 0.4719, 0.6544, 0.4826, 0.636, 0.4632, 0.6482, 0.4537, 0.6482, 0.4537, 0.636, 0.4632, 0.6176, 0.4439, 0.6283, 0.4355, 0.6283, 0.4355, 0.6176, 0.4439, 0.6042, 0.4297, 0.6137, 0.4222, 0.6137, 0.4222, 0.6042, 0.4297, 0.5992, 0.4245, 0.6083, 0.4174, 0.6083, 0.4174, 0.5992, 0.4245, 0.6042, 0.4297, 0.6137, 0.4222, 0.6137, 0.4222, 0.6042, 0.4297, 0.6176, 0.4439, 0.6283, 0.4355, 0.6283, 0.4355, 0.6176, 0.4439, 0.636, 0.4632, 0.6482, 0.4537, 0.6482, 0.4537, 0.636, 0.4632, 0.6544, 0.4826, 0.6681, 0.4719, 0.6681, 0.4719, 0.6544, 0.4826, 0.6679, 0.4968, 0.6826, 0.4852, 0.6826, 0.4852, 0.6679, 0.4968, 0.6728, 0.5019, 0.688, 0.49, 0.6728, 0.5019, 0.6545, 0.5106, 0.65, 0.5051, 0.6679, 0.4968, 0.6679, 0.4968, 0.65, 0.5051, 0.6379, 0.4903, 0.6544, 0.4826, 0.6544, 0.4826, 0.6379, 0.4903, 0.6214, 0.4701, 0.636, 0.4632, 0.636, 0.4632, 0.6214, 0.4701, 0.6048, 0.4499, 0.6176, 0.4439, 0.6176, 0.4439, 0.6048, 0.4499, 0.5927, 0.4351, 0.6042, 0.4297, 0.6042, 0.4297, 0.5927, 0.4351, 0.5882, 0.4297, 0.5992, 0.4245, 0.5992, 0.4245, 0.5882, 0.4297, 0.5927, 0.4351, 0.6042, 0.4297, 0.6042, 0.4297, 0.5927, 0.4351, 0.6048, 0.4499, 0.6176, 0.4439, 0.6176, 0.4439, 0.6048, 0.4499, 0.6214, 0.4701, 0.636, 0.4632, 0.636, 0.4632, 0.6214, 0.4701, 0.6379, 0.4903, 0.6544, 0.4826, 0.6544, 0.4826, 0.6379, 0.4903, 0.65, 0.5051, 0.6679, 0.4968, 0.6679, 0.4968, 0.65, 0.5051, 0.6545, 0.5106, 0.6728, 0.5019, 0.6545, 0.5106, 0.6333, 0.5157, 0.6295, 0.5102, 0.65, 0.5051, 0.65, 0.5051, 0.6295, 0.5102, 0.6189, 0.495, 0.6379, 0.4903, 0.6379, 0.4903, 0.6189, 0.495, 0.6044, 0.4743, 0.6214, 0.4701, 0.6214, 0.4701, 0.6044, 0.4743, 0.59, 0.4535, 0.6048, 0.4499, 0.6048, 0.4499, 0.59, 0.4535, 0.5794, 0.4383, 0.5927, 0.4351, 0.5927, 0.4351, 0.5794, 0.4383, 0.5756, 0.4328, 0.5882, 0.4297, 0.9236, 0.6574, 0.9109, 0.6605, 0.9148, 0.6661, 0.9281, 0.6628, 0.5927, 0.4351, 0.5794, 0.4383, 0.59, 0.4535, 0.6048, 0.4499, 0.6048, 0.4499, 0.59, 0.4535, 0.6044, 0.4743, 0.6214, 0.4701, 0.6214, 0.4701, 0.6044, 0.4743, 0.6189, 0.495, 0.6379, 0.4903, 0.6379, 0.4903, 0.6189, 0.495, 0.6295, 0.5102, 0.65, 0.5051, 0.65, 0.5051, 0.6295, 0.5102, 0.6333, 0.5157, 0.6545, 0.5106, 0.6333, 0.5157, 0.6097, 0.5173, 0.6065, 0.5117, 0.6295, 0.5102, 0.6295, 0.5102, 0.6065, 0.5117, 0.5976, 0.4964, 0.6189, 0.495, 0.6189, 0.495, 0.5976, 0.4964, 0.5855, 0.4755, 0.6044, 0.4743, 0.6044, 0.4743, 0.5855, 0.4755, 0.5735, 0.4546, 0.59, 0.4535, 0.59, 0.4535, 0.5735, 0.4546, 0.5646, 0.4394, 0.5794, 0.4383, 0.9148, 0.6661, 0.9, 0.6671, 0.8967, 0.6615, 0.9109, 0.6605, 0.9109, 0.6605, 0.8967, 0.6615, 0.9, 0.6671, 0.9148, 0.6661, 0.9148, 0.6661, 0.9, 0.6671, 0.9088, 0.6824, 0.9254, 0.6812, 0.59, 0.4535, 0.5735, 0.4546, 0.5855, 0.4755, 0.6044, 0.4743, 0.6044, 0.4743, 0.5855, 0.4755, 0.5976, 0.4964, 0.6189, 0.495, 0.6189, 0.495, 0.5976, 0.4964, 0.6065, 0.5117, 0.6295, 0.5102, 0.6295, 0.5102, 0.6065, 0.5117, 0.6097, 0.5173, 0.6333, 0.5157, 0.6097, 0.5173, 0.584, 0.5154, 0.5815, 0.5098, 0.6065, 0.5117, 0.6065, 0.5117, 0.5815, 0.5098, 0.5745, 0.4947, 0.5976, 0.4964, 0.5976, 0.4964, 0.5745, 0.4947, 0.565, 0.474, 0.5855, 0.4755, 0.5855, 0.4755, 0.565, 0.474, 0.5555, 0.4533, 0.5735, 0.4546, 0.9088, 0.6824, 0.8908, 0.681, 0.8839, 0.6658, 0.9, 0.6671, 0.9, 0.6671, 0.8839, 0.6658, 0.8813, 0.6603, 0.8967, 0.6615, 0.8967, 0.6615, 0.8813, 0.6603, 0.8839, 0.6658, 0.9, 0.6671, 0.9, 0.6671, 0.8839, 0.6658, 0.8908, 0.681, 0.9088, 0.6824, 0.9088, 0.6824, 0.8908, 0.681, 0.9003, 0.7017, 0.9209, 0.7033, 0.5855, 0.4755, 0.565, 0.474, 0.5745, 0.4947, 0.5976, 0.4964, 0.5976, 0.4964, 0.5745, 0.4947, 0.5815, 0.5098, 0.6065, 0.5117, 0.6065, 0.5117, 0.5815, 0.5098, 0.584, 0.5154, 0.6097, 0.5173, 0.584, 0.5154, 0.5567, 0.5099, 0.5549, 0.5045, 0.5815, 0.5098, 0.5815, 0.5098, 0.5549, 0.5045, 0.5499, 0.4897, 0.5745, 0.4947, 0.5745, 0.4947, 0.5499, 0.4897, 0.5431, 0.4696, 0.565, 0.474, 0.9003, 0.7017, 0.8785, 0.6973, 0.8717, 0.6771, 0.8908, 0.681, 0.8908, 0.681, 0.8717, 0.6771, 0.8667, 0.6624, 0.8839, 0.6658, 0.8839, 0.6658, 0.8667, 0.6624, 0.8649, 0.657, 0.8813, 0.6603, 0.8813, 0.6603, 0.8649, 0.657, 0.8667, 0.6624, 0.8839, 0.6658, 0.8839, 0.6658, 0.8667, 0.6624, 0.8717, 0.6771, 0.8908, 0.681, 0.8908, 0.681, 0.8717, 0.6771, 0.8785, 0.6973, 0.9003, 0.7017, 0.9003, 0.7017, 0.8785, 0.6973, 0.8853, 0.7174, 0.9099, 0.7224, 0.5745, 0.4947, 0.5499, 0.4897, 0.5549, 0.5045, 0.5815, 0.5098, 0.5815, 0.5098, 0.5549, 0.5045, 0.5567, 0.5099, 0.584, 0.5154, 0.892, 0.7376, 0.8636, 0.7286, 0.8625, 0.7235, 0.8902, 0.7322, 0.8902, 0.7322, 0.8625, 0.7235, 0.8596, 0.7094, 0.8853, 0.7174, 0.8853, 0.7174, 0.8596, 0.7094, 0.8557, 0.6901, 0.8785, 0.6973, 0.8785, 0.6973, 0.8557, 0.6901, 0.8518, 0.6709, 0.8717, 0.6771, 0.8717, 0.6771, 0.8518, 0.6709, 0.8489, 0.6568, 0.8667, 0.6624, 0.8667, 0.6624, 0.8489, 0.6568, 0.8478, 0.6516, 0.8649, 0.657, 0.8649, 0.657, 0.8478, 0.6516, 0.8489, 0.6568, 0.8667, 0.6624, 0.8667, 0.6624, 0.8489, 0.6568, 0.8518, 0.6709, 0.8717, 0.6771, 0.8717, 0.6771, 0.8518, 0.6709, 0.8557, 0.6901, 0.8785, 0.6973, 0.8785, 0.6973, 0.8557, 0.6901, 0.8596, 0.7094, 0.8853, 0.7174, 0.8853, 0.7174, 0.8596, 0.7094, 0.8625, 0.7235, 0.8902, 0.7322, 0.8902, 0.7322, 0.8625, 0.7235, 0.8636, 0.7286, 0.892, 0.7376, 0.8636, 0.7286, 0.8344, 0.7164, 0.8341, 0.7115, 0.8625, 0.7235, 0.8625, 0.7235, 0.8341, 0.7115, 0.8334, 0.6984, 0.8596, 0.7094, 0.8596, 0.7094, 0.8334, 0.6984, 0.8324, 0.6803, 0.8557, 0.6901, 0.8557, 0.6901, 0.8324, 0.6803, 0.8314, 0.6623, 0.8518, 0.6709, 0.8518, 0.6709, 0.8314, 0.6623, 0.8306, 0.6491, 0.8489, 0.6568, 0.8489, 0.6568, 0.8306, 0.6491, 0.8304, 0.6443, 0.8478, 0.6516, 0.8478, 0.6516, 0.8304, 0.6443, 0.8306, 0.6491, 0.8489, 0.6568, 0.8489, 0.6568, 0.8306, 0.6491, 0.8314, 0.6623, 0.8518, 0.6709, 0.8518, 0.6709, 0.8314, 0.6623, 0.8324, 0.6803, 0.8557, 0.6901, 0.8557, 0.6901, 0.8324, 0.6803, 0.8334, 0.6984, 0.8596, 0.7094, 0.8596, 0.7094, 0.8334, 0.6984, 0.8341, 0.7115, 0.8625, 0.7235, 0.8625, 0.7235, 0.8341, 0.7115, 0.8344, 0.7164, 0.8636, 0.7286, 0.8344, 0.7164, 0.8051, 0.701, 0.8056, 0.6966, 0.8341, 0.7115, 0.8341, 0.7115, 0.8056, 0.6966, 0.807, 0.6846, 0.8334, 0.6984, 0.8334, 0.6984, 0.807, 0.6846, 0.8089, 0.6681, 0.8324, 0.6803, 0.8324, 0.6803, 0.8089, 0.6681, 0.8108, 0.6516, 0.8314, 0.6623, 0.8314, 0.6623, 0.8108, 0.6516, 0.8122, 0.6395, 0.8306, 0.6491, 0.8306, 0.6491, 0.8122, 0.6395, 0.8128, 0.6351, 0.8304, 0.6443, 0.8304, 0.6443, 0.8128, 0.6351, 0.8122, 0.6395, 0.8306, 0.6491, 0.8306, 0.6491, 0.8122, 0.6395, 0.8108, 0.6516, 0.8314, 0.6623, 0.8314, 0.6623, 0.8108, 0.6516, 0.8089, 0.6681, 0.8324, 0.6803, 0.8324, 0.6803, 0.8089, 0.6681, 0.807, 0.6846, 0.8334, 0.6984, 0.8334, 0.6984, 0.807, 0.6846, 0.8056, 0.6966, 0.8341, 0.7115, 0.8341, 0.7115, 0.8056, 0.6966, 0.8051, 0.701, 0.8344, 0.7164, 0.8051, 0.701, 0.7761, 0.6829, 0.7774, 0.679, 0.8056, 0.6966, 0.8056, 0.6966, 0.7774, 0.679, 0.7809, 0.6682, 0.807, 0.6846, 0.807, 0.6846, 0.7809, 0.6682, 0.7857, 0.6535, 0.8089, 0.6681, 0.8089, 0.6681, 0.7857, 0.6535, 0.7905, 0.6389, 0.8108, 0.6516, 0.8108, 0.6516, 0.7905, 0.6389, 0.7941, 0.6281, 0.8122, 0.6395, 0.8122, 0.6395, 0.7941, 0.6281, 0.7954, 0.6242, 0.8128, 0.6351, 0.8128, 0.6351, 0.7954, 0.6242, 0.7941, 0.6281, 0.8122, 0.6395, 0.8122, 0.6395, 0.7941, 0.6281, 0.7905, 0.6389, 0.8108, 0.6516, 0.8108, 0.6516, 0.7905, 0.6389, 0.7857, 0.6535, 0.8089, 0.6681, 0.8089, 0.6681, 0.7857, 0.6535, 0.7809, 0.6682, 0.807, 0.6846, 0.807, 0.6846, 0.7809, 0.6682, 0.7774, 0.679, 0.8056, 0.6966, 0.8056, 0.6966, 0.7774, 0.679, 0.7761, 0.6829, 0.8051, 0.701, 0.7761, 0.6829, 0.7479, 0.6622, 0.75, 0.6588, 0.7774, 0.679, 0.7774, 0.679, 0.75, 0.6588, 0.7555, 0.6496, 0.7809, 0.6682, 0.7809, 0.6682, 0.7555, 0.6496, 0.7632, 0.637, 0.7857, 0.6535, 0.7857, 0.6535, 0.7632, 0.637, 0.7708, 0.6244, 0.7905, 0.6389, 0.7905, 0.6389, 0.7708, 0.6244, 0.7764, 0.6152, 0.7941, 0.6281, 0.7941, 0.6281, 0.7764, 0.6152, 0.7785, 0.6118, 0.7954, 0.6242, 0.7954, 0.6242, 0.7785, 0.6118, 0.7764, 0.6152, 0.7941, 0.6281, 0.7941, 0.6281, 0.7764, 0.6152, 0.7708, 0.6244, 0.7905, 0.6389, 0.7905, 0.6389, 0.7708, 0.6244, 0.7632, 0.637, 0.7857, 0.6535, 0.7857, 0.6535, 0.7632, 0.637, 0.7555, 0.6496, 0.7809, 0.6682, 0.7809, 0.6682, 0.7555, 0.6496, 0.75, 0.6588, 0.7774, 0.679, 0.7774, 0.679, 0.75, 0.6588, 0.7479, 0.6622, 0.7761, 0.6829, 0.7479, 0.6622, 0.721, 0.6394, 0.7238, 0.6366, 0.75, 0.6588, 0.75, 0.6588, 0.7238, 0.6366, 0.7314, 0.6291, 0.7555, 0.6496, 0.7555, 0.6496, 0.7314, 0.6291, 0.7417, 0.6187, 0.7632, 0.637, 0.7632, 0.637, 0.7417, 0.6187, 0.752, 0.6084, 0.7708, 0.6244, 0.7708, 0.6244, 0.752, 0.6084, 0.7596, 0.6008, 0.7764, 0.6152, 0.7764, 0.6152, 0.7596, 0.6008, 0.7623, 0.5981, 0.7785, 0.6118, 0.7785, 0.6118, 0.7623, 0.5981, 0.7596, 0.6008, 0.7764, 0.6152, 0.7764, 0.6152, 0.7596, 0.6008, 0.752, 0.6084, 0.7708, 0.6244, 0.7708, 0.6244, 0.752, 0.6084, 0.7417, 0.6187, 0.7632, 0.637, 0.7632, 0.637, 0.7417, 0.6187, 0.7314, 0.6291, 0.7555, 0.6496, 0.7555, 0.6496, 0.7314, 0.6291, 0.7238, 0.6366, 0.75, 0.6588, 0.75, 0.6588, 0.7238, 0.6366, 0.721, 0.6394, 0.7479, 0.6622, 0.721, 0.6394, 0.6959, 0.6148, 0.6994, 0.6127, 0.7238, 0.6366, 0.7238, 0.6366, 0.6994, 0.6127, 0.7088, 0.6069, 0.7314, 0.6291, 0.7314, 0.6291, 0.7088, 0.6069, 0.7216, 0.5991, 0.7417, 0.6187, 0.7417, 0.6187, 0.7216, 0.5991, 0.7344, 0.5912, 0.752, 0.6084, 0.752, 0.6084, 0.7344, 0.5912, 0.7438, 0.5854, 0.7596, 0.6008, 0.7596, 0.6008, 0.7438, 0.5854, 0.7473, 0.5833, 0.7623, 0.5981, 0.7623, 0.5981, 0.7473, 0.5833, 0.7438, 0.5854, 0.7596, 0.6008, 0.7596, 0.6008, 0.7438, 0.5854, 0.7344, 0.5912, 0.752, 0.6084, 0.752, 0.6084, 0.7344, 0.5912, 0.7216, 0.5991, 0.7417, 0.6187, 0.7417, 0.6187, 0.7216, 0.5991, 0.7088, 0.6069, 0.7314, 0.6291, 0.7314, 0.6291, 0.7088, 0.6069, 0.6994, 0.6127, 0.7238, 0.6366, 0.7238, 0.6366, 0.6994, 0.6127, 0.6959, 0.6148, 0.721, 0.6394, 0.6959, 0.6148, 0.673, 0.5889, 0.6771, 0.5875, 0.6994, 0.6127, 0.6994, 0.6127, 0.6771, 0.5875, 0.6882, 0.5836, 0.7088, 0.6069, 0.7088, 0.6069, 0.6882, 0.5836, 0.7033, 0.5783, 0.7216, 0.5991, 0.7216, 0.5991, 0.7033, 0.5783, 0.7184, 0.573, 0.7344, 0.5912, 0.7344, 0.5912, 0.7184, 0.573, 0.7295, 0.5692, 0.7438, 0.5854, 0.7438, 0.5854, 0.7295, 0.5692, 0.7335, 0.5678, 0.7473, 0.5833, 0.7473, 0.5833, 0.7335, 0.5678, 0.7295, 0.5692, 0.7438, 0.5854, 0.7438, 0.5854, 0.7295, 0.5692, 0.7184, 0.573, 0.7344, 0.5912, 0.7344, 0.5912, 0.7184, 0.573, 0.7033, 0.5783, 0.7216, 0.5991, 0.7216, 0.5991, 0.7033, 0.5783, 0.6882, 0.5836, 0.7088, 0.6069, 0.7088, 0.6069, 0.6882, 0.5836, 0.6771, 0.5875, 0.6994, 0.6127, 0.6994, 0.6127, 0.6771, 0.5875, 0.673, 0.5889, 0.6959, 0.6148, 0.673, 0.5889, 0.6527, 0.562, 0.6573, 0.5613, 0.6771, 0.5875, 0.6771, 0.5875, 0.6573, 0.5613, 0.6699, 0.5594, 0.6882, 0.5836, 0.6882, 0.5836, 0.6699, 0.5594, 0.687, 0.5568, 0.7033, 0.5783, 0.7033, 0.5783, 0.687, 0.5568, 0.7042, 0.5542, 0.7184, 0.573, 0.7184, 0.573, 0.7042, 0.5542, 0.7167, 0.5523, 0.7295, 0.5692, 0.7295, 0.5692, 0.7167, 0.5523, 0.7213, 0.5517, 0.7335, 0.5678, 0.7335, 0.5678, 0.7213, 0.5517, 0.7167, 0.5523, 0.7295, 0.5692, 0.7295, 0.5692, 0.7167, 0.5523, 0.7042, 0.5542, 0.7184, 0.573, 0.7184, 0.573, 0.7042, 0.5542, 0.687, 0.5568, 0.7033, 0.5783, 0.7033, 0.5783, 0.687, 0.5568, 0.6699, 0.5594, 0.6882, 0.5836, 0.6882, 0.5836, 0.6699, 0.5594, 0.6573, 0.5613, 0.6771, 0.5875, 0.6771, 0.5875, 0.6573, 0.5613, 0.6527, 0.562, 0.673, 0.5889, 0.6527, 0.562, 0.6353, 0.5347, 0.6404, 0.5348, 0.6573, 0.5613, 0.6573, 0.5613, 0.6404, 0.5348, 0.6542, 0.5349, 0.6699, 0.5594, 0.6699, 0.5594, 0.6542, 0.5349, 0.6731, 0.535, 0.687, 0.5568, 0.687, 0.5568, 0.6731, 0.535, 0.692, 0.5351, 0.7042, 0.5542, 0.7042, 0.5542, 0.692, 0.5351, 0.7058, 0.5352, 0.7167, 0.5523, 0.7167, 0.5523, 0.7058, 0.5352, 0.7109, 0.5353, 0.7213, 0.5517, 0.7213, 0.5517, 0.7109, 0.5353, 0.7058, 0.5352, 0.7167, 0.5523, 0.7167, 0.5523, 0.7058, 0.5352, 0.692, 0.5351, 0.7042, 0.5542, 0.7042, 0.5542, 0.692, 0.5351, 0.6731, 0.535, 0.687, 0.5568, 0.687, 0.5568, 0.6731, 0.535, 0.6542, 0.5349, 0.6699, 0.5594, 0.6699, 0.5594, 0.6542, 0.5349, 0.6404, 0.5348, 0.6573, 0.5613, 0.6573, 0.5613, 0.6404, 0.5348, 0.6353, 0.5347, 0.6527, 0.562, 0.6353, 0.5347, 0.6212, 0.5075, 0.6266, 0.5082, 0.6404, 0.5348, 0.6404, 0.5348, 0.6266, 0.5082, 0.6415, 0.5103, 0.6542, 0.5349, 0.6542, 0.5349, 0.6415, 0.5103, 0.6618, 0.5132, 0.6731, 0.535, 0.6731, 0.535, 0.6618, 0.5132, 0.6821, 0.5161, 0.692, 0.5351, 0.692, 0.5351, 0.6821, 0.5161, 0.697, 0.5182, 0.7058, 0.5352, 0.7058, 0.5352, 0.697, 0.5182, 0.7024, 0.5189, 0.7109, 0.5353, 0.7109, 0.5353, 0.7024, 0.5189, 0.697, 0.5182, 0.7058, 0.5352, 0.7058, 0.5352, 0.697, 0.5182, 0.6821, 0.5161, 0.692, 0.5351, 0.692, 0.5351, 0.6821, 0.5161, 0.6618, 0.5132, 0.6731, 0.535, 0.6731, 0.535, 0.6618, 0.5132, 0.6415, 0.5103, 0.6542, 0.5349, 0.6542, 0.5349, 0.6415, 0.5103, 0.6266, 0.5082, 0.6404, 0.5348, 0.6404, 0.5348, 0.6266, 0.5082, 0.6212, 0.5075, 0.6353, 0.5347, 0.6212, 0.5075, 0.6105, 0.4807, 0.6162, 0.4822, 0.6266, 0.5082, 0.6266, 0.5082, 0.6162, 0.4822, 0.6319, 0.4862, 0.6415, 0.5103, 0.6415, 0.5103, 0.6319, 0.4862, 0.6533, 0.4918, 0.6618, 0.5132, 0.6618, 0.5132, 0.6533, 0.4918, 0.6746, 0.4973, 0.6821, 0.5161, 0.6821, 0.5161, 0.6746, 0.4973, 0.6903, 0.5014, 0.697, 0.5182, 0.697, 0.5182, 0.6903, 0.5014, 0.696, 0.5029, 0.7024, 0.5189, 0.7024, 0.5189, 0.696, 0.5029, 0.6903, 0.5014, 0.697, 0.5182, 0.697, 0.5182, 0.6903, 0.5014, 0.6746, 0.4973, 0.6821, 0.5161, 0.6821, 0.5161, 0.6746, 0.4973, 0.6533, 0.4918, 0.6618, 0.5132, 0.6618, 0.5132, 0.6533, 0.4918, 0.6319, 0.4862, 0.6415, 0.5103, 0.6415, 0.5103, 0.6319, 0.4862, 0.6162, 0.4822, 0.6266, 0.5082, 0.6266, 0.5082, 0.6162, 0.4822, 0.6105, 0.4807, 0.6212, 0.5075, 0.6105, 0.4807, 0.6035, 0.4549, 0.6094, 0.4571, 0.6162, 0.4822, 0.6162, 0.4822, 0.6094, 0.4571, 0.6256, 0.463, 0.6319, 0.4862, 0.6319, 0.4862, 0.6256, 0.463, 0.6476, 0.4711, 0.6533, 0.4918, 0.6533, 0.4918, 0.6476, 0.4711, 0.6697, 0.4792, 0.6746, 0.4973, 0.6746, 0.4973, 0.6697, 0.4792, 0.6859, 0.4852, 0.6903, 0.5014, 0.6903, 0.5014, 0.6859, 0.4852, 0.6918, 0.4874, 0.696, 0.5029, 0.696, 0.5029, 0.6918, 0.4874, 0.6859, 0.4852, 0.6903, 0.5014, 0.6903, 0.5014, 0.6859, 0.4852, 0.6697, 0.4792, 0.6746, 0.4973, 0.6746, 0.4973, 0.6697, 0.4792, 0.6476, 0.4711, 0.6533, 0.4918, 0.6533, 0.4918, 0.6476, 0.4711, 0.6256, 0.463, 0.6319, 0.4862, 0.6319, 0.4862, 0.6256, 0.463, 0.6094, 0.4571, 0.6162, 0.4822, 0.6162, 0.4822, 0.6094, 0.4571, 0.6035, 0.4549, 0.6105, 0.4807, 0.6035, 0.4549, 0.6002, 0.4304, 0.6062, 0.4333, 0.6094, 0.4571, 0.6094, 0.4571, 0.6062, 0.4333, 0.6226, 0.441, 0.6256, 0.463, 0.6256, 0.463, 0.6226, 0.441, 0.645, 0.4516, 0.6476, 0.4711, 0.6476, 0.4711, 0.645, 0.4516, 0.6675, 0.4621, 0.6697, 0.4792, 0.6697, 0.4792, 0.6675, 0.4621, 0.6839, 0.4699, 0.6859, 0.4852, 0.6859, 0.4852, 0.6839, 0.4699, 0.6899, 0.4727, 0.6918, 0.4874, 0.6918, 0.4874, 0.6899, 0.4727, 0.6839, 0.4699, 0.6859, 0.4852, 0.6859, 0.4852, 0.6839, 0.4699, 0.6675, 0.4621, 0.6697, 0.4792, 0.6697, 0.4792, 0.6675, 0.4621, 0.645, 0.4516, 0.6476, 0.4711, 0.6476, 0.4711, 0.645, 0.4516, 0.6226, 0.441, 0.6256, 0.463, 0.6256, 0.463, 0.6226, 0.441, 0.6062, 0.4333, 0.6094, 0.4571, 0.6094, 0.4571, 0.6062, 0.4333, 0.6002, 0.4304, 0.6035, 0.4549, 0.6002, 0.4304, 0.6008, 0.4078, 0.6068, 0.4113, 0.6062, 0.4333, 0.6062, 0.4333, 0.6068, 0.4113, 0.6232, 0.4206, 0.6226, 0.441, 0.6226, 0.441, 0.6232, 0.4206, 0.6455, 0.4335, 0.645, 0.4516, 0.645, 0.4516, 0.6455, 0.4335, 0.6679, 0.4463, 0.6675, 0.4621, 0.6675, 0.4621, 0.6679, 0.4463, 0.6842, 0.4557, 0.6839, 0.4699, 0.6839, 0.4699, 0.6842, 0.4557, 0.6902, 0.4591, 0.6899, 0.4727, 0.6899, 0.4727, 0.6902, 0.4591, 0.6842, 0.4557, 0.6839, 0.4699, 0.6839, 0.4699, 0.6842, 0.4557, 0.6679, 0.4463, 0.6675, 0.4621, 0.6675, 0.4621, 0.6679, 0.4463, 0.6455, 0.4335, 0.645, 0.4516, 0.645, 0.4516, 0.6455, 0.4335, 0.6232, 0.4206, 0.6226, 0.441, 0.6226, 0.441, 0.6232, 0.4206, 0.6068, 0.4113, 0.6062, 0.4333, 0.6062, 0.4333, 0.6068, 0.4113, 0.6008, 0.4078, 0.6002, 0.4304, 0.6008, 0.4078, 0.6053, 0.3874, 0.6111, 0.3914, 0.6068, 0.4113, 0.6068, 0.4113, 0.6111, 0.3914, 0.6272, 0.4023, 0.6232, 0.4206, 0.6232, 0.4206, 0.6272, 0.4023, 0.6491, 0.4171, 0.6455, 0.4335, 0.6455, 0.4335, 0.6491, 0.4171, 0.671, 0.432, 0.6679, 0.4463, 0.6679, 0.4463, 0.671, 0.432, 0.687, 0.4429, 0.6842, 0.4557, 0.6842, 0.4557, 0.687, 0.4429, 0.6929, 0.4469, 0.6902, 0.4591, 0.6902, 0.4591, 0.6929, 0.4469, 0.687, 0.4429, 0.6842, 0.4557, 0.6842, 0.4557, 0.687, 0.4429, 0.671, 0.432, 0.6679, 0.4463, 0.6679, 0.4463, 0.671, 0.432, 0.6491, 0.4171, 0.6455, 0.4335, 0.6455, 0.4335, 0.6491, 0.4171, 0.6272, 0.4023, 0.6232, 0.4206, 0.6232, 0.4206, 0.6272, 0.4023, 0.6111, 0.3914, 0.6068, 0.4113, 0.6068, 0.4113, 0.6111, 0.3914, 0.6053, 0.3874, 0.6008, 0.4078])
me_cube_008.materials.append(mat_supporttrolley3)
me_cube_008.materials.append(mat_wood4)
me_cube_008.materials.append(mat_trolley1)
me_cube_008.materials.append(mat_trolley2)
me_cube_008.materials.append(mat_supporttrolley4)
me_cube_008.materials.append(mat_supporttrolley1)
me_cube_008.materials.append(mat_supporttrolley2)
me_cube_008.materials.append(mat_wood3)
me_cube_008.materials.append(mat_wood2)
me_cube_008.materials.append(mat_wood1)
me_cube_008.materials.append(mat_wheel)
me_cube_008.use_remesh_preserve_volume = False
me_cube_008.use_remesh_preserve_attributes = False
me_cube_008.use_mirror_vertex_groups = False
me_cube_008.update()

# ---- objects
ob_cube_007 = bpy.data.objects.new('Cube.007', me_cube_008)

# ---- transforms, parenting, visibility, modifiers, constraints
ob_cube_007.location = (-7.451e-09, 0.0, 0.0)
ob_cube_007.rotation_euler = (1.571, 0.0, 0.0)
ob_cube_007.scale = (0.9999, 1.0, 1.0)
ob_cube_007.lineart.crease_threshold = 0.0

# ---- collection membership
col_collection_1.objects.link(ob_cube_007)

# ---- scene / render settings (as saved in the file)
scene.frame_start = 1; scene.frame_end = 250; scene.frame_set(42)
scene.render.engine = 'BLENDER_EEVEE_NEXT'
scene.render.resolution_percentage = 50
scene.render.dither_intensity = 0.0
scene.cycles.use_denoising = False
scene.cycles.samples = 10
scene.cycles.sampling_pattern = 'TABULATED_SOBOL'
scene.cycles.light_sampling_threshold = 0.0
scene.cycles.use_adaptive_sampling = False
scene.cycles.use_light_tree = False
scene.cycles.blur_glossy = 0.0
scene.cycles.pixel_filter_type = 'GAUSSIAN'
scene.cycles.sample_clamp_indirect = 0.0
scene.view_settings.view_transform = 'Standard'
bpy.context.view_layer.update()

# ---- added for rendering (the .blend has no active camera and no usable light): camera, sun
cam_auto = bpy.data.cameras.new('AutoCamera')
cam_auto.lens = 50.0
cam_auto.sensor_width = 36.0
cam_auto.clip_end = 1000.0
ob_auto_camera = bpy.data.objects.new('AutoCamera', cam_auto)
scene.collection.objects.link(ob_auto_camera)
ob_auto_camera.location = (3.63915, -4.08197, 3.06442)
ob_auto_camera.rotation_euler = (1.09748, -7.21219e-08, 0.694738)
scene.camera = ob_auto_camera
light_auto_sun = bpy.data.lights.new('AutoSun', 'SUN')
light_auto_sun.energy = 3.0
light_auto_sun.angle = 0.0523599
ob_auto_sun = bpy.data.objects.new('AutoSun', light_auto_sun)
scene.collection.objects.link(ob_auto_sun)
ob_auto_sun.rotation_euler = (0.872665, 0.174533, 0.523599)
bpy.context.view_layer.update()
